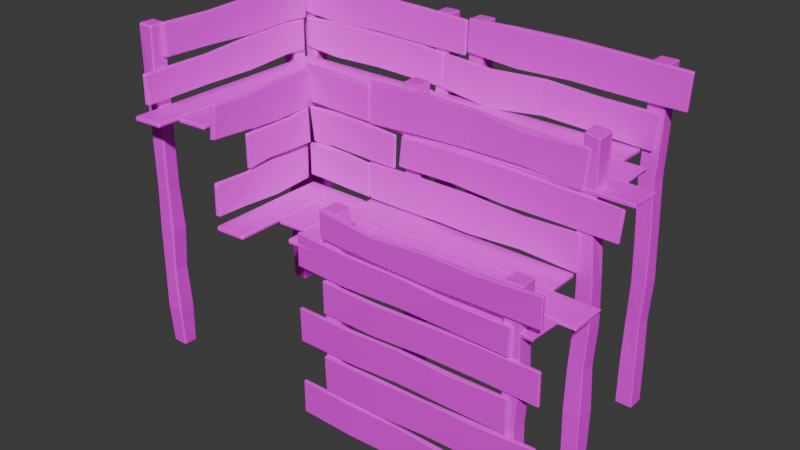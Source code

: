 # Source: test.blend  (saved by Blender 4.0.36; exported with 4.5.12 LTS)
import bpy
from mathutils import Matrix  # noqa: F401  (used for matrix-valued properties, if any)

bpy.ops.wm.read_factory_settings(use_empty=True)
scene = bpy.context.scene
scene.name = 'Scene'

# ---- collections
col_collection = bpy.data.collections.new('Collection'); scene.collection.children.link(col_collection)

# ---- images (referenced by path relative to the original .blend; pixels are not part of the script)
import os
ASSET_DIR = os.environ.get("B2B_ASSET_DIR", "")  # directory of the original .blend (textures are referenced by path, not embedded)
HERE = os.path.dirname(os.path.abspath(__file__))  # packed textures are extracted next to this script under _unpacked/

def load_image(name, relpath, width, height, colorspace="sRGB"):
    """Load a texture the original file referenced (path relative to the .blend, or extracted next to this script)."""
    p = next((c for c in (os.path.join(HERE, relpath), os.path.join(ASSET_DIR, relpath)) if relpath and os.path.exists(c)), "")
    if p:
        img = bpy.data.images.load(p, check_existing=True)
        img.name = name
    else:  # same state as the original file: an image datablock whose file is absent (Cycles renders it pink)
        img = bpy.data.images.new(name, width, height)
        img.source = "FILE"
        img.filepath = "//" + (relpath or name)
    img.colorspace_settings.name = colorspace
    return img
img_wood_planks_04_color_2k_png = load_image('wood_planks_04_color_2k.png', 'wood_planks_04_color_2k.png', 1024, 1024, 'sRGB')

# ---- materials (node trees are filled in below, after node groups)
mat_material = bpy.data.materials.new('Material')
mat_material.alpha_threshold = 0.0
mat_material.use_transparent_shadow = False
mat_material.roughness = 0.5
mat_material.line_color = (0.0, 0.0, 0.0, 1.0)

# ---- material node trees
mat_material.use_nodes = True; mat_material.node_tree.nodes.clear()
_N = mat_material.node_tree.nodes; _L = mat_material.node_tree.links
n0 = _N.new('ShaderNodeOutputMaterial'); n0.name = 'Material Output'; n0.location = (300, 300)
n1 = _N.new('ShaderNodeBsdfPrincipled'); n1.name = 'Principled BSDF'; n1.location = (10, 300)
n1.inputs[3].default_value = 1.45
n2 = _N.new('ShaderNodeTexImage'); n2.name = 'Image Texture'; n2.location = (-280, 275)
n2.image = img_wood_planks_04_color_2k_png
_L.new(n1.outputs[0], n0.inputs[0])
_L.new(n2.outputs[0], n1.inputs[0])
n0.is_active_output = True

# ---- world
world_world = bpy.data.worlds.new('World'); scene.world = world_world
world_world.use_nodes = True; world_world.node_tree.nodes.clear()
_N = world_world.node_tree.nodes; _L = world_world.node_tree.links
n0 = _N.new('ShaderNodeOutputWorld'); n0.name = 'World Output'; n0.location = (300, 300)
n1 = _N.new('ShaderNodeBackground'); n1.name = 'Background'; n1.location = (10, 300)
n1.inputs[0].default_value = (0.05088, 0.05088, 0.05088, 1.0)
_L.new(n1.outputs[0], n0.inputs[0])
n0.is_active_output = True
world_world.color = (0.05088, 0.05088, 0.05088)
world_world.use_sun_shadow = False
world_world.sun_shadow_jitter_overblur = 0.0

# ---- meshes
me_cube_001 = bpy.data.meshes.new('Cube.001')
me_cube_001.from_pydata([(0.2203, 0.1272, 1.0), (0.2203, 0.1272, -1.0), (0.2203, -0.02721, 1.0), (0.2203, -0.02721, -1.0), (0.06587, 0.1272, 1.0), (0.06587, 0.1272, -1.0), (0.06587, -0.02721, 1.0), (0.06587, -0.02721, -1.0), (0.221, 0.1132, 0.5993), (0.2299, 0.1272, 0.19), (0.2111, 0.1186, -0.2005), (0.2235, 0.1303, -0.6), (0.06219, -0.03031, -0.5978), (0.05904, -0.02709, -0.1998), (0.06759, -0.02602, 0.1943), (0.07968, -0.02715, 0.6001), (0.2202, -0.02707, 0.6), (0.2234, -0.02571, 0.1947), (0.2065, -0.02745, -0.1998), (0.2233, -0.03038, -0.5994), (0.07383, 0.1196, 0.5997), (0.07279, 0.1268, 0.1915), (0.06109, 0.1157, -0.2002), (0.06252, 0.1301, -0.5993), (1.873, 0.1272, 1.0), (1.873, 0.1272, -1.0), (1.873, -0.02721, 1.0), (1.873, -0.02721, -1.0), (1.718, 0.1272, 1.0), (1.718, 0.1272, -1.0), (1.718, -0.02721, 1.0), (1.718, -0.02721, -1.0), (1.874, 0.1132, 0.5993), (1.882, 0.1272, 0.19), (1.863, 0.1195, -0.1952), (1.871, 0.1269, -0.5994), (1.718, -0.02695, -0.5976), (1.725, -0.01197, -0.1519), (1.741, -0.02028, 0.194), (1.732, -0.02715, 0.6001), (1.873, -0.02707, 0.6), (1.878, -0.02504, 0.1947), (1.856, -0.02006, -0.1638), (1.864, -0.02871, -0.5951), (1.726, 0.1196, 0.5997), (1.728, 0.1276, 0.1915), (1.716, 0.1184, -0.1922), (1.718, 0.1269, -0.5993), (-0.1835, -0.0585, -0.6501), (-0.1841, -0.05813, -0.9638), (-0.1835, -0.02721, -0.6501), (-0.1841, -0.02686, -0.9638), (1.816, -0.05819, -0.6503), (1.815, -0.05808, -0.9633), (1.816, -0.02692, -0.6503), (1.815, -0.02681, -0.9634), (1.307, -0.02065, -0.6565), (0.8424, -0.0336, -0.6386), (0.3454, -0.04386, -0.6332), (0.3268, -0.03265, -0.9665), (0.8302, -0.03056, -0.9481), (1.292, -0.02647, -0.9565), (0.3373, -0.06845, -0.654), (0.8426, -0.06356, -0.6385), (1.293, -0.06337, -0.6666), (1.292, -0.05775, -0.9564), (0.8303, -0.06107, -0.9479), (0.3269, -0.06398, -0.9665), (0.06165, -0.0585, -0.3082), (0.07227, -0.05813, -0.6465), (0.06163, -0.02721, -0.3082), (0.07227, -0.02686, -0.6465), (2.06, -0.05819, -0.2307), (2.07, -0.05808, -0.5683), (2.06, -0.02692, -0.2307), (2.07, -0.02681, -0.5683), (1.551, -0.02065, -0.2573), (1.086, -0.03411, -0.269), (0.5896, -0.04386, -0.2695), (0.5829, -0.03265, -0.6295), (1.085, -0.03056, -0.5902), (1.547, -0.02647, -0.5813), (0.5822, -0.06845, -0.2922), (1.086, -0.0641, -0.2695), (1.537, -0.06337, -0.2686), (1.547, -0.05775, -0.5812), (1.085, -0.06107, -0.59), (0.583, -0.06398, -0.6296), (-0.1924, -0.0585, 0.04698), (-0.1869, -0.05813, -0.2667), (-0.1924, -0.02721, 0.04699), (-0.1869, -0.02686, -0.2667), (1.807, -0.05819, 0.08614), (1.812, -0.05808, -0.2269), (1.807, -0.02692, 0.08615), (1.812, -0.02681, -0.2269), (1.298, -0.02065, 0.06987), (0.833, -0.0336, 0.07868), (0.3426, -0.04533, 0.06335), (0.324, -0.03265, -0.2593), (0.8265, -0.03108, -0.2441), (1.289, -0.02647, -0.2303), (0.3362, -0.07163, 0.05223), (0.8332, -0.06356, 0.07877), (1.284, -0.06337, 0.05954), (1.289, -0.05775, -0.2302), (0.826, -0.06252, -0.2254), (0.3241, -0.06398, -0.2593), (0.05977, -0.04983, 0.3802), (0.06482, -0.05182, 0.08852), (0.06054, -0.02721, 0.3899), (0.06312, -0.01721, 0.08478), (2.057, -0.04854, 0.4087), (2.062, -0.04843, 0.1213), (2.057, -0.01726, 0.4087), (2.062, -0.01716, 0.1213), (1.549, -0.006528, 0.4037), (1.083, -0.02394, 0.4018), (0.5895, -0.03693, 0.3916), (0.582, -0.02626, 0.0904), (1.077, -0.02091, 0.1175), (1.539, -0.01682, 0.1182), (0.5815, -0.06129, 0.3729), (1.083, -0.05728, 0.3975), (1.536, -0.04465, 0.4045), (1.54, -0.04582, 0.1233), (1.077, -0.05142, 0.1176), (0.582, -0.05754, 0.0904), (-0.1796, -0.0585, 0.7273), (-0.1883, -0.05676, 0.4277), (-0.1796, -0.02721, 0.7273), (-0.187, -0.03204, 0.4186), (1.813, -0.05819, 0.6736), (1.805, -0.05808, 0.4218), (1.813, -0.02692, 0.6736), (1.805, -0.02681, 0.4218), (1.304, -0.02065, 0.6786), (0.8403, -0.0336, 0.7029), (0.3236, -0.0389, 0.7079), (0.3208, -0.03575, 0.4319), (0.8206, -0.03056, 0.4452), (1.283, -0.02252, 0.4362), (0.3311, -0.06352, 0.7013), (0.8405, -0.06356, 0.703), (1.29, -0.06337, 0.6705), (1.283, -0.05403, 0.4317), (0.8207, -0.06107, 0.4411), (0.3202, -0.06812, 0.4196), (0.2234, 1.917, 2.049), (0.2203, 1.923, -1.0), (0.2234, 1.763, 2.049), (0.2203, 1.768, -1.0), (0.06903, 1.917, 2.049), (0.06587, 1.923, -1.0), (0.06903, 1.763, 2.049), (0.06587, 1.768, -1.0), (0.221, 1.909, 0.5993), (0.2332, 1.926, 0.1899), (0.2111, 1.914, -0.2005), (0.226, 1.928, -0.6), (0.05976, 1.763, -0.5977), (0.05904, 1.768, -0.1998), (0.06432, 1.766, 0.1944), (0.07968, 1.768, 0.6001), (0.2202, 1.769, 0.6), (0.2265, 1.767, 0.1948), (0.2065, 1.768, -0.1998), (0.2258, 1.763, -0.5995), (0.07383, 1.915, 0.5997), (0.06973, 1.925, 0.1915), (0.06109, 1.911, -0.2002), (0.0601, 1.928, -0.5993), (1.873, 1.917, 2.049), (1.873, 1.923, -1.0), (1.873, 1.763, 2.049), (1.873, 1.768, -1.0), (1.718, 1.917, 2.049), (1.718, 1.923, -1.0), (1.718, 1.763, 2.049), (1.718, 1.768, -1.0), (1.874, 1.909, 0.5993), (1.882, 1.923, 0.19), (1.863, 1.915, -0.1952), (1.871, 1.922, -0.5994), (1.718, 1.769, -0.5976), (1.725, 1.784, -0.1519), (1.741, 1.775, 0.194), (1.732, 1.768, 0.6001), (1.873, 1.769, 0.6), (1.878, 1.771, 0.1947), (1.856, 1.776, -0.1638), (1.864, 1.767, -0.5951), (1.726, 1.915, 0.5997), (1.728, 1.923, 0.1915), (1.716, 1.914, -0.1922), (1.718, 1.923, -0.5993), (-0.01194, -0.02707, 0.5993), (-0.01194, -0.02707, 0.637), (1.968, -0.0235, 0.5991), (1.981, -0.02453, 0.6367), (0.0756, 1.768, 1.082), (0.0703, 1.762, 1.566), (0.2157, 1.914, 1.566), (0.2219, 1.906, 1.096), (0.223, 1.75, 1.566), (0.2198, 1.77, 1.082), (0.05361, 1.92, 1.548), (0.07237, 1.914, 1.088), (1.711, 1.761, 1.098), (1.718, 1.774, 1.549), (1.866, 1.912, 1.567), (1.856, 1.906, 1.098), (1.868, 1.774, 1.55), (1.852, 1.76, 1.101), (1.715, 1.921, 1.556), (1.706, 1.904, 1.113), (0.1382, 0.5842, 0.5993), (0.1406, 0.5831, 0.6453), (2.123, 0.5842, 0.5993), (2.141, 0.5827, 0.6446), (-0.002044, 0.2895, 0.5972), (0.1193, 0.2896, 0.5972), (0.1224, 0.2832, 0.648), (0.002184, 0.2826, 0.6524), (2.123, 0.2758, 0.5993), (1.977, 0.2765, 0.5991), (1.984, 0.2866, 0.6238), (2.114, 0.2875, 0.6242), (0.1805, 0.879, 1.311), (0.1805, 0.879, 1.349), (-0.2768, 1.757, 1.305), (-0.269, 1.763, 1.351), (2.165, 0.879, 1.311), (2.165, 0.879, 1.349), (1.709, 1.765, 1.313), (1.711, 1.764, 1.351), (-0.06933, 1.464, 1.311), (-0.2697, 1.464, 1.311), (-0.2662, 1.465, 1.357), (-0.06698, 1.463, 1.357), (1.715, 1.464, 1.311), (1.915, 1.464, 1.311), (1.934, 1.462, 1.357), (1.734, 1.462, 1.357), (0.1568, 1.182, 1.309), (-0.05963, 1.182, 1.309), (-0.0565, 1.176, 1.36), (0.161, 1.175, 1.364), (1.915, 1.169, 1.311), (2.165, 1.169, 1.311), (2.156, 1.18, 1.336), (1.93, 1.193, 1.334), (-0.1486, 1.722, 1.714), (-0.1574, 1.724, 1.404), (-0.1487, 1.754, 1.714), (-0.1561, 1.749, 1.395), (1.827, 1.731, 1.672), (1.818, 1.732, 1.357), (1.827, 1.763, 1.672), (1.818, 1.763, 1.357), (1.317, 1.769, 1.678), (0.8537, 1.756, 1.707), (0.3328, 1.741, 1.689), (0.33, 1.745, 1.356), (0.8339, 1.759, 1.396), (1.297, 1.767, 1.385), (0.3425, 1.716, 1.672), (0.8364, 1.743, 1.713), (1.303, 1.726, 1.668), (1.297, 1.736, 1.38), (0.8334, 1.728, 1.402), (0.3294, 1.712, 1.341), (0.0906, 1.724, 2.054), (0.07781, 1.726, 1.775), (0.07706, 1.76, 2.062), (0.06291, 1.758, 1.762), (2.068, 1.733, 2.038), (2.059, 1.732, 1.73), (2.075, 1.763, 2.045), (2.059, 1.763, 1.73), (1.567, 1.769, 2.064), (1.085, 1.76, 2.082), (0.5754, 1.737, 2.087), (0.5762, 1.754, 1.757), (1.076, 1.759, 1.761), (1.539, 1.767, 1.739), (0.604, 1.704, 2.076), (1.098, 1.714, 2.071), (1.552, 1.727, 2.061), (1.538, 1.736, 1.733), (1.074, 1.724, 1.751), (0.5734, 1.717, 1.737), (1.873, 1.056, -1.0), (1.873, 0.9016, -1.0), (1.718, 1.056, -1.0), (1.718, 0.9016, -1.0), (1.874, 1.042, 0.5993), (1.882, 1.056, 0.19), (1.863, 1.048, -0.1952), (1.878, 1.062, -0.5995), (1.712, 0.8954, -0.5976), (1.713, 0.9068, -0.2061), (1.735, 0.9064, 0.1687), (1.732, 0.9016, 0.6001), (1.873, 0.9017, 0.6), (1.878, 0.9037, 0.1947), (1.856, 0.9087, -0.1638), (1.87, 0.8935, -0.5948), (1.726, 1.048, 0.5997), (1.728, 1.056, 0.1915), (1.716, 1.047, -0.1922), (1.712, 1.062, -0.5994), (1.708, 0.8886, 1.075), (1.706, 1.037, 1.776), (1.849, 0.879, 1.743), (1.865, 1.006, 1.054), (1.856, 1.039, 1.761), (1.844, 0.8948, 1.015), (1.711, 0.8939, 1.761), (1.715, 1.004, 1.069), (0.08097, 1.051, -1.0), (0.2354, 1.051, -1.0), (0.08097, 0.8967, -1.0), (0.2354, 0.8967, -1.0), (0.09498, 1.052, 0.5993), (0.07699, 1.065, 0.1899), (0.08863, 1.041, -0.1952), (0.08129, 1.05, -0.5994), (0.2351, 0.8968, -0.5976), (0.2201, 0.9034, -0.1519), (0.2323, 0.9154, 0.1941), (0.2353, 0.9105, 0.6001), (0.2352, 1.051, 0.6), (0.2373, 1.06, 0.1948), (0.2282, 1.034, -0.1638), (0.2369, 1.042, -0.5951), (0.09368, 0.9052, 0.6057), (0.07659, 0.9021, 0.1914), (0.08978, 0.8947, -0.1922), (0.08124, 0.8965, -0.5993), (0.2669, 0.9004, 1.069), (0.1002, 0.8846, 1.757), (0.2527, 1.029, 1.75), (0.113, 1.046, 1.046), (0.09823, 1.034, 1.761), (0.2438, 1.037, 1.04), (0.243, 0.8889, 1.761), (0.1058, 0.8995, 1.069), (-0.2425, 0.8546, 0.9905), (-0.2403, 0.8599, 0.6673), (-0.2391, 0.8825, 0.9963), (-0.2389, 0.8846, 0.6564), (1.748, 0.8679, 0.9869), (1.744, 0.8662, 0.665), (1.748, 0.8991, 0.9869), (1.759, 0.8899, 0.6492), (1.258, 0.896, 0.9701), (0.7943, 0.8831, 0.9995), (0.2775, 0.8778, 1.005), (0.2753, 0.8958, 0.6389), (0.7745, 0.8861, 0.6884), (1.237, 0.8942, 0.6776), (0.2881, 0.8525, 1.001), (0.7771, 0.87, 1.005), (1.237, 0.8589, 0.9777), (1.26, 0.8626, 0.6936), (0.7846, 0.8464, 0.6704), (0.2757, 0.8547, 0.6833), (0.1035, 0.854, 1.301), (0.07474, 0.8546, 1.041), (0.08417, 0.8997, 1.313), (0.06241, 0.8862, 1.042), (2.073, 0.8747, 1.286), (2.064, 0.8712, 1.004), (2.088, 0.9024, 1.273), (2.064, 0.9025, 1.004), (1.588, 0.9086, 1.304), (1.085, 0.9068, 1.334), (0.587, 0.8686, 1.34), (0.5815, 0.8935, 1.054), (1.068, 0.9061, 1.013), (1.553, 0.9068, 1.012), (0.6091, 0.8361, 1.324), (1.1, 0.8558, 1.322), (1.574, 0.8671, 1.301), (1.552, 0.8752, 1.007), (1.068, 0.8721, 1.007), (0.6071, 0.849, 1.052), (0.05719, -0.0585, 1.0), (0.068, -0.06141, 0.7587), (0.05717, -0.02721, 1.0), (0.06659, -0.03419, 0.7505), (2.05, -0.05819, 1.0), (2.055, -0.05808, 0.739), (2.05, -0.02692, 1.0), (2.055, -0.02681, 0.739), (1.547, -0.02065, 0.9781), (1.083, -0.0336, 0.9778), (0.5665, -0.0389, 0.9554), (0.6024, -0.03575, 0.7375), (1.073, -0.03015, 0.7213), (1.539, -0.02252, 0.7349), (0.5771, -0.06306, 0.9403), (1.083, -0.06356, 0.9779), (1.533, -0.06337, 0.9692), (1.539, -0.05403, 0.7304), (1.077, -0.06107, 0.7203), (0.6034, -0.06855, 0.7395), (-0.2693, 0.8903, 0.5935), (-0.2614, 0.8972, 0.6389), (1.716, 0.8992, 0.6013), (1.718, 0.8984, 0.6389), (-0.2621, 0.5842, 0.5991), (-0.2587, 0.5853, 0.6449), (1.722, 0.5842, 0.5991), (1.741, 0.5827, 0.6446), (-0.2023, 0.8578, 1.676), (-0.2316, 0.8457, 1.334), (-0.2221, 0.8957, 1.691), (-0.2298, 0.8829, 1.339), (1.779, 0.8709, 1.659), (1.747, 0.8712, 1.318), (1.77, 0.9024, 1.633), (1.747, 0.9025, 1.318), (1.262, 0.9086, 1.663), (0.7644, 0.9068, 1.693), (0.2632, 0.8773, 1.714), (0.2632, 0.8985, 1.366), (0.7474, 0.9061, 1.373), (1.227, 0.9068, 1.372), (0.3003, 0.8358, 1.72), (0.7852, 0.8664, 1.698), (1.25, 0.8558, 1.642), (1.227, 0.8752, 1.367), (0.7473, 0.8721, 1.367), (0.2925, 0.847, 1.364)], [], [(0, 4, 6, 2), (16, 2, 6, 15), (15, 6, 4, 20), (5, 1, 3, 7), (8, 0, 2, 16), (20, 4, 0, 8), (5, 23, 11, 1), (23, 22, 10, 11), (22, 21, 9, 10), (21, 20, 8, 9), (1, 11, 19, 3), (11, 10, 18, 19), (10, 9, 17, 18), (9, 8, 16, 17), (7, 12, 23, 5), (12, 13, 22, 23), (13, 14, 21, 22), (14, 15, 20, 21), (3, 19, 12, 7), (19, 18, 13, 12), (18, 17, 14, 13), (17, 16, 15, 14), (24, 28, 30, 26), (40, 26, 30, 39), (39, 30, 28, 44), (29, 25, 27, 31), (32, 24, 26, 40), (44, 28, 24, 32), (29, 47, 35, 25), (47, 46, 34, 35), (46, 45, 33, 34), (45, 44, 32, 33), (25, 35, 43, 27), (35, 34, 42, 43), (34, 33, 41, 42), (33, 32, 40, 41), (31, 36, 47, 29), (36, 37, 46, 47), (37, 38, 45, 46), (38, 39, 44, 45), (27, 43, 36, 31), (43, 42, 37, 36), (42, 41, 38, 37), (41, 40, 39, 38), (48, 49, 51, 50), (56, 61, 55, 54), (54, 55, 53, 52), (62, 67, 49, 48), (56, 54, 52, 64), (59, 51, 49, 67), (55, 61, 65, 53), (61, 60, 66, 65), (60, 59, 67, 66), (50, 58, 62, 48), (58, 57, 63, 62), (57, 56, 64, 63), (52, 53, 65, 64), (64, 65, 66, 63), (63, 66, 67, 62), (50, 51, 59, 58), (58, 59, 60, 57), (57, 60, 61, 56), (68, 69, 71, 70), (76, 81, 75, 74), (74, 75, 73, 72), (82, 87, 69, 68), (76, 74, 72, 84), (79, 71, 69, 87), (75, 81, 85, 73), (81, 80, 86, 85), (80, 79, 87, 86), (70, 78, 82, 68), (78, 77, 83, 82), (77, 76, 84, 83), (72, 73, 85, 84), (84, 85, 86, 83), (83, 86, 87, 82), (70, 71, 79, 78), (78, 79, 80, 77), (77, 80, 81, 76), (88, 89, 91, 90), (96, 101, 95, 94), (94, 95, 93, 92), (102, 107, 89, 88), (96, 94, 92, 104), (99, 91, 89, 107), (95, 101, 105, 93), (101, 100, 106, 105), (100, 99, 107, 106), (90, 98, 102, 88), (98, 97, 103, 102), (97, 96, 104, 103), (92, 93, 105, 104), (104, 105, 106, 103), (103, 106, 107, 102), (90, 91, 99, 98), (98, 99, 100, 97), (97, 100, 101, 96), (108, 109, 111, 110), (116, 121, 115, 114), (114, 115, 113, 112), (122, 127, 109, 108), (116, 114, 112, 124), (119, 111, 109, 127), (115, 121, 125, 113), (121, 120, 126, 125), (120, 119, 127, 126), (110, 118, 122, 108), (118, 117, 123, 122), (117, 116, 124, 123), (112, 113, 125, 124), (124, 125, 126, 123), (123, 126, 127, 122), (110, 111, 119, 118), (118, 119, 120, 117), (117, 120, 121, 116), (128, 129, 131, 130), (136, 141, 135, 134), (134, 135, 133, 132), (142, 147, 129, 128), (136, 134, 132, 144), (139, 131, 129, 147), (135, 141, 145, 133), (141, 140, 146, 145), (140, 139, 147, 146), (130, 138, 142, 128), (138, 137, 143, 142), (137, 136, 144, 143), (132, 133, 145, 144), (144, 145, 146, 143), (143, 146, 147, 142), (130, 131, 139, 138), (138, 139, 140, 137), (137, 140, 141, 136), (148, 152, 154, 150), (204, 150, 154, 201), (201, 154, 152, 206), (153, 149, 151, 155), (202, 148, 150, 204), (206, 152, 148, 202), (153, 171, 159, 149), (171, 170, 158, 159), (170, 169, 157, 158), (169, 168, 156, 157), (149, 159, 167, 151), (159, 158, 166, 167), (158, 157, 165, 166), (157, 156, 164, 165), (155, 160, 171, 153), (160, 161, 170, 171), (161, 162, 169, 170), (162, 163, 168, 169), (151, 167, 160, 155), (167, 166, 161, 160), (166, 165, 162, 161), (165, 164, 163, 162), (172, 176, 178, 174), (212, 174, 178, 209), (209, 178, 176, 214), (177, 173, 175, 179), (210, 172, 174, 212), (214, 176, 172, 210), (177, 195, 183, 173), (195, 194, 182, 183), (194, 193, 181, 182), (193, 192, 180, 181), (173, 183, 191, 175), (183, 182, 190, 191), (182, 181, 189, 190), (181, 180, 188, 189), (179, 184, 195, 177), (184, 185, 194, 195), (185, 186, 193, 194), (186, 187, 192, 193), (175, 191, 184, 179), (191, 190, 185, 184), (190, 189, 186, 185), (189, 188, 187, 186), (218, 219, 227, 224), (198, 199, 197, 196), (221, 222, 217, 216), (219, 217, 222, 227), (168, 207, 203, 156), (207, 206, 202, 203), (156, 203, 205, 164), (203, 202, 204, 205), (163, 200, 207, 168), (200, 201, 206, 207), (164, 205, 200, 163), (205, 204, 201, 200), (192, 215, 211, 180), (215, 214, 210, 211), (180, 211, 213, 188), (211, 210, 212, 213), (187, 208, 215, 192), (208, 209, 214, 215), (188, 213, 208, 187), (213, 212, 209, 208), (225, 226, 199, 198), (216, 218, 224, 221), (220, 225, 198, 196), (226, 223, 197, 199), (227, 222, 221, 224), (223, 226, 225, 220), (217, 219, 218, 216), (196, 197, 223, 220), (235, 231, 238, 243), (230, 231, 235, 234), (241, 242, 251, 248), (232, 233, 229, 228), (245, 246, 239, 236), (242, 239, 246, 251), (249, 250, 233, 232), (234, 235, 243, 240), (236, 241, 248, 245), (237, 238, 231, 230), (244, 249, 232, 228), (250, 247, 229, 233), (251, 246, 245, 248), (247, 250, 249, 244), (243, 238, 237, 240), (239, 242, 241, 236), (230, 234, 240, 237), (228, 229, 247, 244), (252, 253, 255, 254), (260, 265, 259, 258), (258, 259, 257, 256), (266, 271, 253, 252), (260, 258, 256, 268), (263, 255, 253, 271), (259, 265, 269, 257), (265, 264, 270, 269), (264, 263, 271, 270), (254, 262, 266, 252), (262, 261, 267, 266), (261, 260, 268, 267), (256, 257, 269, 268), (268, 269, 270, 267), (267, 270, 271, 266), (254, 255, 263, 262), (262, 263, 264, 261), (261, 264, 265, 260), (272, 273, 275, 274), (280, 285, 279, 278), (278, 279, 277, 276), (286, 291, 273, 272), (280, 278, 276, 288), (283, 275, 273, 291), (279, 285, 289, 277), (285, 284, 290, 289), (284, 283, 291, 290), (274, 282, 286, 272), (282, 281, 287, 286), (281, 280, 288, 287), (276, 277, 289, 288), (288, 289, 290, 287), (287, 290, 291, 286), (274, 275, 283, 282), (282, 283, 284, 281), (281, 284, 285, 280), (316, 313, 318, 314), (294, 292, 293, 295), (294, 311, 299, 292), (311, 310, 298, 299), (310, 309, 297, 298), (309, 308, 296, 297), (292, 299, 307, 293), (299, 298, 306, 307), (298, 297, 305, 306), (297, 296, 304, 305), (295, 300, 311, 294), (300, 301, 310, 311), (301, 302, 309, 310), (302, 303, 308, 309), (293, 307, 300, 295), (307, 306, 301, 300), (306, 305, 302, 301), (305, 304, 303, 302), (308, 319, 315, 296), (312, 317, 314, 318), (296, 315, 317, 304), (319, 312, 318, 313), (303, 312, 319, 308), (317, 315, 316, 314), (304, 317, 312, 303), (315, 319, 313, 316), (344, 341, 346, 342), (322, 320, 321, 323), (322, 339, 327, 320), (339, 338, 326, 327), (338, 337, 325, 326), (337, 336, 324, 325), (320, 327, 335, 321), (327, 326, 334, 335), (326, 325, 333, 334), (325, 324, 332, 333), (323, 328, 339, 322), (328, 329, 338, 339), (329, 330, 337, 338), (330, 331, 336, 337), (321, 335, 328, 323), (335, 334, 329, 328), (334, 333, 330, 329), (333, 332, 331, 330), (336, 347, 343, 324), (340, 345, 342, 346), (324, 343, 345, 332), (347, 340, 346, 341), (331, 340, 347, 336), (345, 343, 344, 342), (332, 345, 340, 331), (343, 347, 341, 344), (348, 349, 351, 350), (356, 361, 355, 354), (354, 355, 353, 352), (362, 367, 349, 348), (356, 354, 352, 364), (359, 351, 349, 367), (355, 361, 365, 353), (361, 360, 366, 365), (360, 359, 367, 366), (350, 358, 362, 348), (358, 357, 363, 362), (357, 356, 364, 363), (352, 353, 365, 364), (364, 365, 366, 363), (363, 366, 367, 362), (350, 351, 359, 358), (358, 359, 360, 357), (357, 360, 361, 356), (368, 369, 371, 370), (376, 381, 375, 374), (374, 375, 373, 372), (382, 387, 369, 368), (376, 374, 372, 384), (379, 371, 369, 387), (375, 381, 385, 373), (381, 380, 386, 385), (380, 379, 387, 386), (370, 378, 382, 368), (378, 377, 383, 382), (377, 376, 384, 383), (372, 373, 385, 384), (384, 385, 386, 383), (383, 386, 387, 382), (370, 371, 379, 378), (378, 379, 380, 377), (377, 380, 381, 376), (388, 389, 391, 390), (396, 401, 395, 394), (394, 395, 393, 392), (402, 407, 389, 388), (396, 394, 392, 404), (399, 391, 389, 407), (395, 401, 405, 393), (401, 400, 406, 405), (400, 399, 407, 406), (390, 398, 402, 388), (398, 397, 403, 402), (397, 396, 404, 403), (392, 393, 405, 404), (404, 405, 406, 403), (403, 406, 407, 402), (390, 391, 399, 398), (398, 399, 400, 397), (397, 400, 401, 396), (411, 409, 413, 415), (408, 409, 411, 410), (410, 411, 415, 414), (412, 413, 409, 408), (415, 413, 412, 414), (408, 410, 414, 412), (416, 417, 419, 418), (424, 429, 423, 422), (422, 423, 421, 420), (430, 435, 417, 416), (424, 422, 420, 432), (427, 419, 417, 435), (423, 429, 433, 421), (429, 428, 434, 433), (428, 427, 435, 434), (418, 426, 430, 416), (426, 425, 431, 430), (425, 424, 432, 431), (420, 421, 433, 432), (432, 433, 434, 431), (431, 434, 435, 430), (418, 419, 427, 426), (426, 427, 428, 425), (425, 428, 429, 424)])
_uv = me_cube_001.uv_layers.new(name='UVMap')
_uv.uv.foreach_set('vector', [0.2584, 0.2859, 0.207, 0.2859, 0.207, 0.2344, 0.2584, 0.2344, 0.2584, 0.5229, 0.2584, 0.6563, 0.207, 0.6563, 0.2116, 0.5229, 0.2344, 0.5229, 0.2344, 0.6563, 0.2859, 0.6563, 0.2833, 0.5228, 0.207, 0.2859, 0.2584, 0.2859, 0.2584, 0.2344, 0.207, 0.2344, 0.2812, 0.5227, 0.2859, 0.6563, 0.2344, 0.6563, 0.2344, 0.5229, 0.2096, 0.5228, 0.207, 0.6563, 0.2584, 0.6563, 0.2587, 0.5227, 0.207, -0.0104, 0.2058, 0.1232, 0.2595, 0.1229, 0.2584, -0.0104, 0.2058, 0.1232, 0.2054, 0.2562, 0.2554, 0.2561, 0.2595, 0.1229, 0.2054, 0.2562, 0.2093, 0.3868, 0.2616, 0.3863, 0.2554, 0.2561, 0.2093, 0.3868, 0.2096, 0.5228, 0.2587, 0.5227, 0.2616, 0.3863, 0.2859, -0.0104, 0.2869, 0.1229, 0.2333, 0.1231, 0.2344, -0.0104, 0.2869, 0.1229, 0.283, 0.2561, 0.2343, 0.2563, 0.2333, 0.1231, 0.283, 0.2561, 0.2859, 0.3863, 0.2349, 0.3878, 0.2343, 0.2563, 0.2859, 0.3863, 0.2812, 0.5227, 0.2344, 0.5229, 0.2349, 0.3878, 0.2344, -0.0104, 0.2333, 0.1237, 0.2868, 0.1232, 0.2859, -0.0104, 0.2333, 0.1237, 0.2344, 0.2563, 0.282, 0.2562, 0.2868, 0.1232, 0.2344, 0.2563, 0.2348, 0.3877, 0.2857, 0.3868, 0.282, 0.2562, 0.2348, 0.3877, 0.2344, 0.5229, 0.2833, 0.5228, 0.2857, 0.3868, 0.2584, -0.0104, 0.2595, 0.1231, 0.2057, 0.1237, 0.207, -0.0104, 0.2595, 0.1231, 0.2538, 0.2563, 0.2047, 0.2563, 0.2057, 0.1237, 0.2538, 0.2563, 0.2595, 0.3878, 0.2075, 0.3877, 0.2047, 0.2563, 0.2595, 0.3878, 0.2584, 0.5229, 0.2116, 0.5229, 0.2075, 0.3877, 0.8093, 0.2859, 0.7578, 0.2859, 0.7578, 0.2344, 0.8093, 0.2344, 0.8092, 0.5229, 0.8093, 0.6563, 0.7578, 0.6563, 0.7624, 0.5229, 0.2344, 0.5229, 0.2344, 0.6563, 0.2859, 0.6563, 0.2833, 0.5228, 0.7578, 0.2859, 0.8093, 0.2859, 0.8093, 0.2344, 0.7578, 0.2344, 0.2812, 0.5227, 0.2859, 0.6563, 0.2344, 0.6563, 0.2344, 0.5229, 0.7604, 0.5228, 0.7578, 0.6563, 0.8093, 0.6563, 0.8095, 0.5227, 0.7578, -0.0104, 0.7577, 0.1232, 0.8088, 0.1231, 0.8093, -0.0104, 0.7577, 0.1232, 0.7571, 0.2589, 0.8059, 0.2579, 0.8088, 0.1231, 0.7571, 0.2589, 0.761, 0.3868, 0.8125, 0.3863, 0.8059, 0.2579, 0.761, 0.3868, 0.7604, 0.5228, 0.8095, 0.5227, 0.8125, 0.3863, 0.2859, -0.0104, 0.2857, 0.1231, 0.2339, 0.1246, 0.2344, -0.0104, 0.2857, 0.1231, 0.2833, 0.2579, 0.2368, 0.2683, 0.2339, 0.1246, 0.2833, 0.2579, 0.2859, 0.3863, 0.2351, 0.3878, 0.2368, 0.2683, 0.2859, 0.3863, 0.2812, 0.5227, 0.2344, 0.5229, 0.2351, 0.3878, 0.2344, -0.0104, 0.2345, 0.1237, 0.2858, 0.1232, 0.2859, -0.0104, 0.2345, 0.1237, 0.2395, 0.2723, 0.2829, 0.2589, 0.2858, 0.1232, 0.2395, 0.2723, 0.2367, 0.3876, 0.286, 0.3868, 0.2829, 0.2589, 0.2367, 0.3876, 0.2344, 0.5229, 0.2833, 0.5228, 0.286, 0.3868, 0.8093, -0.0104, 0.8064, 0.1246, 0.7578, 0.1237, 0.7578, -0.0104, 0.8064, 0.1246, 0.8037, 0.2683, 0.76, 0.2723, 0.7578, 0.1237, 0.8037, 0.2683, 0.8111, 0.3878, 0.7652, 0.3876, 0.76, 0.2723, 0.8111, 0.3878, 0.8092, 0.5229, 0.7624, 0.5229, 0.7652, 0.3876, 0.224, 0.1062, 0.2241, 0.001662, 0.2345, 0.001662, 0.2344, 0.1062, 0.6206, 0.1041, 0.6158, 0.004101, 0.79, 0.00181, 0.7903, 0.1062, 0.2345, 0.1062, 0.2345, 0.00181, 0.2241, 0.001815, 0.2241, 0.1062, 0.2974, 0.1049, 0.294, 0.0007699, 0.1236, 0.001662, 0.1239, 0.1062, 0.6206, 0.2366, 0.7903, 0.2345, 0.7903, 0.2241, 0.6159, 0.2223, 0.2939, 0.2326, 0.1236, 0.2345, 0.1236, 0.2241, 0.294, 0.2221, 0.79, 0.2345, 0.6158, 0.2346, 0.6157, 0.2242, 0.79, 0.2241, 0.6158, 0.2346, 0.4617, 0.2333, 0.4618, 0.2231, 0.6157, 0.2242, 0.4617, 0.2333, 0.2939, 0.2326, 0.294, 0.2221, 0.4618, 0.2231, 0.1238, 0.2344, 0.3001, 0.2288, 0.2974, 0.2206, 0.1239, 0.224, 0.3001, 0.2288, 0.4658, 0.2323, 0.4659, 0.2223, 0.2974, 0.2206, 0.4658, 0.2323, 0.6206, 0.2366, 0.6159, 0.2223, 0.4659, 0.2223, 0.7903, 0.1062, 0.79, 0.001815, 0.6157, 0.004124, 0.6159, 0.1007, 0.6159, 0.1007, 0.6157, 0.004124, 0.4618, 0.006947, 0.4659, 0.1101, 0.4659, 0.1101, 0.4618, 0.006947, 0.294, 0.0007699, 0.2974, 0.1049, 0.1238, 0.1062, 0.1236, 0.001662, 0.2939, 0.0007766, 0.3001, 0.1119, 0.3001, 0.1119, 0.2939, 0.0007766, 0.4617, 0.006894, 0.4658, 0.1101, 0.4658, 0.1101, 0.4617, 0.006894, 0.6158, 0.004101, 0.6206, 0.1041, 0.224, 0.2202, 0.2241, 0.1074, 0.2345, 0.1074, 0.2344, 0.2202, 0.702, 0.2372, 0.7008, 0.1292, 0.8751, 0.1335, 0.8716, 0.246, 0.2345, 0.246, 0.2345, 0.1335, 0.2241, 0.1335, 0.2241, 0.246, 0.3791, 0.2255, 0.3793, 0.1131, 0.2091, 0.1074, 0.2056, 0.2202, 0.702, 0.2366, 0.8716, 0.2345, 0.8715, 0.2241, 0.6975, 0.2223, 0.3793, 0.2326, 0.2091, 0.2345, 0.2091, 0.2241, 0.3793, 0.2221, 0.8751, 0.2345, 0.7008, 0.2346, 0.7008, 0.2242, 0.875, 0.2241, 0.7008, 0.2346, 0.5468, 0.2333, 0.5468, 0.2231, 0.7008, 0.2242, 0.5468, 0.2333, 0.3793, 0.2326, 0.3793, 0.2221, 0.5468, 0.2231, 0.2055, 0.2344, 0.3815, 0.2288, 0.3791, 0.2206, 0.2056, 0.224, 0.3815, 0.2288, 0.547, 0.2321, 0.5471, 0.2221, 0.3791, 0.2206, 0.547, 0.2321, 0.702, 0.2366, 0.6975, 0.2223, 0.5471, 0.2221, 0.8715, 0.246, 0.875, 0.1335, 0.7008, 0.1292, 0.6975, 0.2334, 0.6975, 0.2334, 0.7008, 0.1292, 0.5468, 0.1263, 0.5471, 0.2331, 0.5471, 0.2331, 0.5468, 0.1263, 0.3793, 0.1131, 0.3791, 0.2255, 0.2055, 0.2202, 0.2091, 0.1074, 0.3793, 0.1131, 0.3815, 0.2331, 0.3815, 0.2331, 0.3793, 0.1131, 0.5468, 0.1262, 0.547, 0.2333, 0.547, 0.2333, 0.5468, 0.1262, 0.7008, 0.1292, 0.702, 0.2372, 0.224, 0.3386, 0.2241, 0.234, 0.2345, 0.234, 0.2344, 0.3386, 0.6176, 0.3462, 0.6147, 0.2462, 0.789, 0.2473, 0.7872, 0.3516, 0.2345, 0.3516, 0.2345, 0.2473, 0.2241, 0.2473, 0.2241, 0.3516, 0.2971, 0.3403, 0.293, 0.2365, 0.1227, 0.234, 0.1209, 0.3386, 0.6176, 0.2366, 0.7872, 0.2345, 0.7872, 0.2241, 0.6129, 0.2223, 0.293, 0.2326, 0.1227, 0.2345, 0.1227, 0.2241, 0.293, 0.2221, 0.789, 0.2345, 0.6147, 0.2346, 0.6146, 0.2242, 0.789, 0.2241, 0.6147, 0.2346, 0.4605, 0.2331, 0.4603, 0.2226, 0.6146, 0.2242, 0.4605, 0.2331, 0.293, 0.2326, 0.293, 0.2221, 0.4603, 0.2226, 0.1209, 0.2344, 0.2992, 0.2283, 0.2971, 0.2196, 0.1209, 0.224, 0.2992, 0.2283, 0.4627, 0.2323, 0.4627, 0.2223, 0.2971, 0.2196, 0.4627, 0.2323, 0.6176, 0.2366, 0.6129, 0.2223, 0.4627, 0.2223, 0.7872, 0.3516, 0.789, 0.2473, 0.6146, 0.2462, 0.6129, 0.3428, 0.6129, 0.3428, 0.6146, 0.2462, 0.4603, 0.2478, 0.4627, 0.3492, 0.4627, 0.3492, 0.4603, 0.2478, 0.293, 0.2365, 0.2971, 0.3403, 0.1209, 0.3386, 0.1227, 0.234, 0.293, 0.2365, 0.2992, 0.344, 0.2992, 0.344, 0.293, 0.2365, 0.4605, 0.2416, 0.4627, 0.3492, 0.4627, 0.3492, 0.4605, 0.2416, 0.6147, 0.2462, 0.6176, 0.3462, 0.2268, 0.4497, 0.2262, 0.3524, 0.2377, 0.3512, 0.2344, 0.4529, 0.7013, 0.4575, 0.698, 0.3623, 0.8723, 0.3634, 0.8705, 0.4592, 0.2377, 0.4592, 0.2377, 0.3634, 0.2273, 0.3634, 0.2273, 0.4592, 0.3788, 0.4472, 0.379, 0.3531, 0.2066, 0.3524, 0.2049, 0.4497, 0.7013, 0.2413, 0.8705, 0.2377, 0.8705, 0.2273, 0.6971, 0.2286, 0.379, 0.2347, 0.206, 0.2377, 0.2066, 0.2262, 0.379, 0.2243, 0.8723, 0.2377, 0.698, 0.2378, 0.6982, 0.2282, 0.8723, 0.2273, 0.698, 0.2378, 0.544, 0.2365, 0.544, 0.2263, 0.6982, 0.2282, 0.544, 0.2365, 0.379, 0.2347, 0.379, 0.2243, 0.544, 0.2263, 0.2052, 0.2344, 0.3815, 0.2311, 0.3788, 0.223, 0.2049, 0.2268, 0.3815, 0.2311, 0.546, 0.2355, 0.5461, 0.2244, 0.3788, 0.223, 0.546, 0.2355, 0.7013, 0.2413, 0.6971, 0.2286, 0.5461, 0.2244, 0.8705, 0.4592, 0.8723, 0.3634, 0.6982, 0.364, 0.6971, 0.4578, 0.6971, 0.4578, 0.6982, 0.364, 0.544, 0.3621, 0.5461, 0.4554, 0.5461, 0.4554, 0.544, 0.3621, 0.379, 0.3531, 0.3788, 0.4472, 0.2052, 0.4529, 0.206, 0.3512, 0.379, 0.3531, 0.3815, 0.4535, 0.3815, 0.4535, 0.379, 0.3531, 0.544, 0.3621, 0.546, 0.4569, 0.546, 0.4569, 0.544, 0.3621, 0.698, 0.3623, 0.7013, 0.4575, 0.224, 0.5654, 0.2245, 0.4655, 0.2328, 0.4625, 0.2344, 0.5654, 0.6197, 0.5491, 0.6128, 0.4683, 0.7866, 0.4635, 0.7894, 0.5475, 0.2345, 0.5475, 0.2345, 0.4635, 0.2241, 0.4635, 0.2241, 0.5475, 0.2954, 0.5567, 0.2917, 0.4628, 0.1222, 0.4655, 0.1252, 0.5654, 0.6197, 0.2366, 0.7894, 0.2345, 0.7894, 0.2241, 0.6149, 0.2223, 0.2919, 0.2315, 0.1227, 0.2328, 0.1222, 0.2245, 0.2917, 0.2207, 0.7866, 0.2345, 0.6128, 0.2359, 0.6127, 0.2254, 0.7866, 0.2241, 0.6128, 0.2359, 0.4585, 0.2333, 0.4586, 0.2231, 0.6127, 0.2254, 0.4585, 0.2333, 0.2919, 0.2315, 0.2917, 0.2207, 0.4586, 0.2231, 0.1251, 0.2344, 0.2929, 0.2305, 0.2954, 0.2223, 0.1252, 0.224, 0.2929, 0.2305, 0.4651, 0.2323, 0.4652, 0.2223, 0.2954, 0.2223, 0.4651, 0.2323, 0.6197, 0.2366, 0.6149, 0.2223, 0.4652, 0.2223, 0.7894, 0.5475, 0.7866, 0.4635, 0.6127, 0.4668, 0.6149, 0.5464, 0.6149, 0.5464, 0.6127, 0.4668, 0.4586, 0.47, 0.4652, 0.5573, 0.4652, 0.5573, 0.4586, 0.47, 0.2917, 0.4628, 0.2954, 0.5567, 0.1251, 0.5654, 0.1227, 0.4625, 0.2919, 0.4669, 0.2929, 0.5589, 0.2929, 0.5589, 0.2919, 0.4669, 0.4585, 0.4713, 0.4651, 0.5572, 0.4651, 0.5572, 0.4585, 0.4713, 0.6128, 0.4683, 0.6197, 0.5491, 0.2595, 0.8826, 0.208, 0.8826, 0.208, 0.8311, 0.2595, 0.8311, 0.2593, 0.845, 0.2595, 1.006, 0.208, 1.006, 0.2084, 0.845, 0.8309, 0.845, 0.8311, 1.006, 0.8826, 1.006, 0.8835, 0.8389, 0.207, 0.8844, 0.2584, 0.8844, 0.2584, 0.8329, 0.207, 0.8329, 0.8815, 0.8449, 0.8826, 1.006, 0.8311, 1.006, 0.8267, 0.845, 0.2029, 0.8389, 0.208, 1.006, 0.2595, 1.006, 0.2569, 0.8449, 0.207, -0.0104, 0.205, 0.1232, 0.2603, 0.1229, 0.2584, -0.0104, 0.205, 0.1232, 0.2054, 0.2562, 0.2554, 0.2561, 0.2603, 0.1229, 0.2054, 0.2562, 0.2082, 0.3868, 0.2627, 0.3862, 0.2554, 0.2561, 0.2082, 0.3868, 0.2096, 0.5228, 0.2587, 0.5227, 0.2627, 0.3862, 0.8844, -0.0104, 0.8862, 0.1229, 0.831, 0.1231, 0.8329, -0.0104, 0.8862, 0.1229, 0.8815, 0.2561, 0.8328, 0.2563, 0.831, 0.1231, 0.8815, 0.2561, 0.8854, 0.3862, 0.8324, 0.3879, 0.8328, 0.2563, 0.8854, 0.3862, 0.8797, 0.5227, 0.833, 0.5229, 0.8324, 0.3879, 0.8329, -0.0104, 0.8311, 0.1237, 0.8861, 0.1232, 0.8844, -0.0104, 0.8311, 0.1237, 0.833, 0.2563, 0.8806, 0.2562, 0.8861, 0.1232, 0.833, 0.2563, 0.8323, 0.3877, 0.8853, 0.3868, 0.8806, 0.2562, 0.8323, 0.3877, 0.8329, 0.5229, 0.8818, 0.5228, 0.8853, 0.3868, 0.2584, -0.0104, 0.2603, 0.1231, 0.2049, 0.1237, 0.207, -0.0104, 0.2603, 0.1231, 0.2538, 0.2563, 0.2047, 0.2563, 0.2049, 0.1237, 0.2538, 0.2563, 0.2605, 0.3879, 0.2064, 0.3877, 0.2047, 0.2563, 0.2605, 0.3879, 0.2584, 0.5229, 0.2116, 0.5229, 0.2064, 0.3877, 0.8093, 0.8825, 0.7578, 0.8825, 0.7578, 0.831, 0.8093, 0.831, 0.8075, 0.8396, 0.8093, 1.006, 0.7578, 1.006, 0.7578, 0.8392, 0.8349, 0.8392, 0.831, 1.006, 0.8825, 1.006, 0.8839, 0.8415, 0.7578, 0.8844, 0.8093, 0.8844, 0.8093, 0.8329, 0.7578, 0.8329, 0.8807, 0.8453, 0.8825, 1.006, 0.831, 1.006, 0.8349, 0.8396, 0.7568, 0.8415, 0.7578, 1.006, 0.8093, 1.006, 0.8069, 0.8453, 0.7578, -0.0104, 0.7577, 0.1232, 0.8088, 0.1231, 0.8093, -0.0104, 0.7577, 0.1232, 0.7571, 0.2589, 0.8059, 0.2579, 0.8088, 0.1231, 0.7571, 0.2589, 0.761, 0.3868, 0.8125, 0.3863, 0.8059, 0.2579, 0.761, 0.3868, 0.7604, 0.5228, 0.8095, 0.5227, 0.8125, 0.3863, 0.8844, -0.0104, 0.8843, 0.1231, 0.8324, 0.1246, 0.8329, -0.0104, 0.8843, 0.1231, 0.8818, 0.2579, 0.8353, 0.2683, 0.8324, 0.1246, 0.8818, 0.2579, 0.8844, 0.3863, 0.8336, 0.3878, 0.8353, 0.2683, 0.8844, 0.3863, 0.8797, 0.5227, 0.833, 0.5229, 0.8336, 0.3878, 0.8329, -0.0104, 0.833, 0.1237, 0.8843, 0.1232, 0.8844, -0.0104, 0.833, 0.1237, 0.838, 0.2723, 0.8814, 0.2589, 0.8843, 0.1232, 0.838, 0.2723, 0.8352, 0.3876, 0.8845, 0.3868, 0.8814, 0.2589, 0.8352, 0.3876, 0.8329, 0.5229, 0.8818, 0.5228, 0.8845, 0.3868, 0.8093, -0.0104, 0.8064, 0.1246, 0.7578, 0.1237, 0.7578, -0.0104, 0.8064, 0.1246, 0.8037, 0.2683, 0.76, 0.2723, 0.7578, 0.1237, 0.8037, 0.2683, 0.8111, 0.3878, 0.7652, 0.3876, 0.76, 0.2723, 0.8111, 0.3878, 0.8092, 0.5229, 0.7624, 0.5229, 0.7652, 0.3876, 0.4382, 0.5227, 0.4377, 0.5378, 0.3393, 0.531, 0.3354, 0.5227, 0.8412, 0.5226, 0.8453, 0.5352, 0.181, 0.5353, 0.181, 0.5227, 0.34, 0.522, 0.3378, 0.5389, 0.4378, 0.538, 0.4382, 0.5227, 0.8987, 0.4377, 0.2319, 0.4378, 0.2258, 0.3378, 0.8895, 0.3393, 0.2096, 0.5228, 0.2091, 0.6855, 0.259, 0.6884, 0.2587, 0.5227, 0.2091, 0.6855, 0.2029, 0.8389, 0.2569, 0.8449, 0.259, 0.6884, 0.8797, 0.5227, 0.8789, 0.6884, 0.8335, 0.6835, 0.833, 0.5229, 0.8789, 0.6884, 0.8815, 0.8449, 0.8267, 0.845, 0.8335, 0.6835, 0.8329, 0.5229, 0.8329, 0.6834, 0.8814, 0.6855, 0.8818, 0.5228, 0.8329, 0.6834, 0.8309, 0.845, 0.8835, 0.8389, 0.8814, 0.6855, 0.2584, 0.5229, 0.2583, 0.6835, 0.2102, 0.6834, 0.2116, 0.5229, 0.2583, 0.6835, 0.2593, 0.845, 0.2084, 0.845, 0.2102, 0.6834, 0.7604, 0.5228, 0.7538, 0.694, 0.8037, 0.6889, 0.8095, 0.5227, 0.7538, 0.694, 0.7568, 0.8415, 0.8069, 0.8453, 0.8037, 0.6889, 0.8797, 0.5227, 0.8786, 0.6889, 0.8301, 0.6899, 0.833, 0.5229, 0.8786, 0.6889, 0.8807, 0.8453, 0.8349, 0.8396, 0.8301, 0.6899, 0.8329, 0.5229, 0.8304, 0.6889, 0.878, 0.694, 0.8818, 0.5228, 0.8304, 0.6889, 0.8349, 0.8392, 0.8839, 0.8415, 0.878, 0.694, 0.8092, 0.5229, 0.8023, 0.6899, 0.7552, 0.6889, 0.7624, 0.5229, 0.8023, 0.6899, 0.8075, 0.8396, 0.7578, 0.8392, 0.7552, 0.6889, 0.3356, 0.5226, 0.339, 0.5309, 0.2353, 0.5352, 0.2356, 0.5226, 0.2311, 0.4382, 0.8926, 0.4382, 0.8926, 0.3354, 0.2248, 0.34, 0.1843, 0.34, 0.844, 0.3356, 0.8412, 0.2356, 0.181, 0.2344, 0.8462, 0.339, 0.1857, 0.3377, 0.181, 0.2344, 0.8453, 0.2353, 0.8895, 0.531, 0.2258, 0.5389, 0.2248, 0.522, 0.8926, 0.5227, 0.1857, 0.5404, 0.8462, 0.5309, 0.844, 0.5226, 0.1843, 0.522, 0.2319, 0.538, 0.8987, 0.5378, 0.8926, 0.5227, 0.2311, 0.5227, 0.2344, 0.5227, 0.2344, 0.5353, 0.3377, 0.5404, 0.34, 0.522, 0.7552, 0.8316, 0.09534, 0.8312, 0.09626, 0.7317, 0.7629, 0.7309, 0.09273, 0.7581, 0.09534, 0.7732, 0.7552, 0.7732, 0.7545, 0.7607, 0.7314, 0.76, 0.7309, 0.7751, 0.6412, 0.7677, 0.6331, 0.76, 0.9067, 0.76, 0.9067, 0.7726, 0.2452, 0.7726, 0.2452, 0.76, 0.6374, 0.7593, 0.6354, 0.7762, 0.731, 0.7753, 0.7314, 0.76, 0.8295, 0.7309, 0.1627, 0.731, 0.1662, 0.6354, 0.8285, 0.6412, 0.633, 0.76, 0.6368, 0.7682, 0.5365, 0.7726, 0.5365, 0.76, 0.8318, 0.7607, 0.8316, 0.7732, 0.7309, 0.7751, 0.7314, 0.7599, 0.1619, 0.7314, 0.8234, 0.7314, 0.8234, 0.6331, 0.1651, 0.6374, 0.7314, 0.7599, 0.7317, 0.7752, 0.8312, 0.7732, 0.829, 0.7581, 0.2373, 0.6374, 0.9067, 0.633, 0.9067, 0.5365, 0.2452, 0.5365, 0.9036, 0.6368, 0.2387, 0.6352, 0.2452, 0.5365, 0.9067, 0.5365, 0.8285, 0.7677, 0.1662, 0.7762, 0.1651, 0.7593, 0.8234, 0.76, 0.2387, 0.7777, 0.9036, 0.7682, 0.9067, 0.76, 0.2373, 0.7593, 0.7629, 0.7751, 0.09626, 0.7752, 0.09511, 0.7599, 0.7566, 0.7599, 0.1627, 0.7753, 0.8295, 0.7751, 0.8234, 0.76, 0.1619, 0.76, 0.09273, 0.829, 0.7545, 0.8318, 0.7566, 0.7314, 0.09511, 0.7314, 0.5365, 0.76, 0.5365, 0.7726, 0.6352, 0.7777, 0.6374, 0.7593, 0.8176, 0.8943, 0.8182, 0.791, 0.8264, 0.7879, 0.828, 0.8943, 0.6242, 0.8822, 0.6173, 0.7847, 0.7911, 0.7752, 0.7939, 0.8802, 0.831, 0.8802, 0.8311, 0.7752, 0.8206, 0.7752, 0.8206, 0.8801, 0.2992, 0.8802, 0.2948, 0.77, 0.1325, 0.791, 0.1355, 0.8943, 0.6242, 0.8331, 0.7939, 0.831, 0.7939, 0.8206, 0.6194, 0.8189, 0.295, 0.825, 0.133, 0.8264, 0.1325, 0.8182, 0.2948, 0.8142, 0.7911, 0.8311, 0.6173, 0.8325, 0.6172, 0.822, 0.791, 0.8206, 0.6173, 0.8325, 0.463, 0.8298, 0.4628, 0.8194, 0.6172, 0.822, 0.463, 0.8298, 0.295, 0.825, 0.2948, 0.8142, 0.4628, 0.8194, 0.1354, 0.828, 0.2959, 0.8239, 0.2992, 0.8153, 0.1355, 0.8176, 0.2959, 0.8239, 0.4696, 0.8288, 0.4638, 0.8244, 0.2992, 0.8153, 0.4696, 0.8288, 0.6242, 0.8331, 0.6194, 0.8189, 0.4638, 0.8244, 0.7939, 0.8801, 0.791, 0.7752, 0.6172, 0.7828, 0.6194, 0.8789, 0.6194, 0.8789, 0.6172, 0.7828, 0.4628, 0.7902, 0.4638, 0.8938, 0.4638, 0.8938, 0.4628, 0.7902, 0.2948, 0.77, 0.2992, 0.8802, 0.1354, 0.8943, 0.133, 0.7879, 0.295, 0.7749, 0.2959, 0.886, 0.2959, 0.886, 0.295, 0.7749, 0.463, 0.7883, 0.4696, 0.892, 0.4696, 0.892, 0.463, 0.7883, 0.6173, 0.7847, 0.6242, 0.8822, 0.818, 1.008, 0.8188, 0.9147, 0.8293, 0.9102, 0.8301, 1.01, 0.7072, 1.011, 0.6979, 0.9025, 0.8714, 0.8997, 0.8768, 1.005, 0.831, 1.005, 0.8311, 0.8997, 0.8206, 0.8997, 0.8211, 1.002, 0.3863, 1.015, 0.3762, 0.9021, 0.2109, 0.9147, 0.2152, 1.008, 0.7072, 0.8331, 0.8768, 0.831, 0.8745, 0.8211, 0.7025, 0.8193, 0.3771, 0.8281, 0.206, 0.8293, 0.2109, 0.8188, 0.3762, 0.8158, 0.8714, 0.8311, 0.6979, 0.8325, 0.6978, 0.822, 0.8714, 0.8206, 0.6979, 0.8325, 0.5438, 0.8298, 0.5431, 0.8181, 0.6978, 0.822, 0.5438, 0.8298, 0.3771, 0.8281, 0.3762, 0.8158, 0.5431, 0.8181, 0.2107, 0.8301, 0.3768, 0.8225, 0.3863, 0.8116, 0.2152, 0.818, 0.3768, 0.8225, 0.5465, 0.83, 0.5511, 0.8148, 0.3863, 0.8116, 0.5465, 0.83, 0.7072, 0.8331, 0.7025, 0.8193, 0.5511, 0.8148, 0.8745, 1.002, 0.8714, 0.8997, 0.6978, 0.9006, 0.7025, 1.01, 0.7025, 1.01, 0.6978, 0.9006, 0.5431, 0.9066, 0.5511, 1.013, 0.5511, 1.013, 0.5431, 0.9066, 0.3762, 0.9021, 0.3863, 1.015, 0.2107, 1.01, 0.206, 0.9102, 0.3771, 0.9086, 0.3768, 1.019, 0.3768, 1.019, 0.3771, 0.9086, 0.5438, 0.9099, 0.5465, 1.017, 0.5465, 1.017, 0.5438, 0.9099, 0.6979, 0.9025, 0.7072, 1.011, 0.8037, 0.5897, 0.7538, 0.589, 0.7552, 0.5414, 0.8015, 0.5365, 0.7578, 0.5955, 0.8093, 0.5955, 0.8093, 0.544, 0.7578, 0.544, 0.7578, -0.0104, 0.7556, 0.1231, 0.811, 0.1231, 0.8093, -0.0104, 0.7556, 0.1231, 0.7571, 0.2589, 0.8059, 0.2579, 0.811, 0.1231, 0.7571, 0.2589, 0.761, 0.3868, 0.8125, 0.3863, 0.8059, 0.2579, 0.761, 0.3868, 0.7604, 0.5228, 0.8095, 0.5227, 0.8125, 0.3863, 0.5955, -0.0104, 0.5975, 0.1231, 0.5413, 0.1247, 0.544, -0.0104, 0.5975, 0.1231, 0.5929, 0.2579, 0.5464, 0.2683, 0.5413, 0.1247, 0.5929, 0.2579, 0.5954, 0.3863, 0.5447, 0.3878, 0.5464, 0.2683, 0.5954, 0.3863, 0.5908, 0.5227, 0.544, 0.5229, 0.5447, 0.3878, 0.544, -0.0104, 0.5419, 0.1237, 0.5975, 0.1231, 0.5955, -0.0104, 0.5419, 0.1237, 0.5457, 0.2542, 0.5925, 0.2589, 0.5975, 0.1231, 0.5457, 0.2542, 0.5456, 0.3792, 0.5956, 0.3868, 0.5925, 0.2589, 0.5456, 0.3792, 0.544, 0.5229, 0.5929, 0.5228, 0.5956, 0.3868, 0.8093, -0.0104, 0.8084, 0.1247, 0.7557, 0.1237, 0.7578, -0.0104, 0.8084, 0.1247, 0.8037, 0.2683, 0.7559, 0.2542, 0.7557, 0.1237, 0.8037, 0.2683, 0.8111, 0.3878, 0.7634, 0.3792, 0.7559, 0.2542, 0.8111, 0.3878, 0.8092, 0.5229, 0.7624, 0.5229, 0.7634, 0.3792, 0.7604, 0.5228, 0.7568, 0.6792, 0.8068, 0.6742, 0.8095, 0.5227, 0.7542, 0.6812, 0.7995, 0.6611, 0.8015, 0.9039, 0.7552, 0.91, 0.5908, 0.5227, 0.5787, 0.6742, 0.5417, 0.6611, 0.544, 0.5229, 0.5781, 0.6792, 0.5397, 0.6812, 0.5414, 0.91, 0.589, 0.915, 0.544, 0.5229, 0.5397, 0.6812, 0.5781, 0.6792, 0.5929, 0.5228, 0.5417, 0.6611, 0.5787, 0.6742, 0.5897, 0.91, 0.5365, 0.9039, 0.8092, 0.5229, 0.7995, 0.6611, 0.7542, 0.6812, 0.7624, 0.5229, 0.8068, 0.6742, 0.7568, 0.6792, 0.7538, 0.915, 0.8037, 0.91, 0.2177, 0.5883, 0.2184, 0.5383, 0.266, 0.5397, 0.2693, 0.5863, 0.212, 0.5424, 0.212, 0.5938, 0.2635, 0.5938, 0.2635, 0.5424, 0.5424, -0.0104, 0.5423, 0.1232, 0.5934, 0.1231, 0.5938, -0.0104, 0.5423, 0.1232, 0.5417, 0.2589, 0.5905, 0.2579, 0.5934, 0.1231, 0.5417, 0.2589, 0.5442, 0.3867, 0.5984, 0.3862, 0.5905, 0.2579, 0.5442, 0.3867, 0.5452, 0.5248, 0.5941, 0.5227, 0.5984, 0.3862, 0.212, -0.0104, 0.2121, 0.1231, 0.264, 0.1246, 0.2635, -0.0104, 0.2121, 0.1231, 0.2145, 0.2579, 0.2611, 0.2683, 0.264, 0.1246, 0.2145, 0.2579, 0.2107, 0.3862, 0.2641, 0.3879, 0.2611, 0.2683, 0.2107, 0.3862, 0.2167, 0.5227, 0.2634, 0.5229, 0.2641, 0.3879, 0.2635, -0.0104, 0.2634, 0.1237, 0.2121, 0.1232, 0.212, -0.0104, 0.2634, 0.1237, 0.2584, 0.2723, 0.2149, 0.2589, 0.2121, 0.1232, 0.2584, 0.2723, 0.2624, 0.3876, 0.2105, 0.3867, 0.2149, 0.2589, 0.2624, 0.3876, 0.2634, 0.5229, 0.2162, 0.5248, 0.2105, 0.3867, 0.5938, -0.0104, 0.5909, 0.1246, 0.5424, 0.1237, 0.5424, -0.0104, 0.5909, 0.1246, 0.5883, 0.2683, 0.5446, 0.2723, 0.5424, 0.1237, 0.5883, 0.2683, 0.5969, 0.3879, 0.5486, 0.3876, 0.5446, 0.2723, 0.5969, 0.3879, 0.5938, 0.5229, 0.547, 0.5229, 0.5486, 0.3876, 0.5452, 0.5248, 0.5433, 0.6792, 0.592, 0.6717, 0.5941, 0.5227, 0.5436, 0.6794, 0.589, 0.6694, 0.5863, 0.9063, 0.5397, 0.91, 0.2167, 0.5227, 0.2227, 0.6717, 0.2663, 0.6694, 0.2634, 0.5229, 0.2203, 0.6792, 0.274, 0.6794, 0.266, 0.91, 0.2184, 0.9085, 0.2634, 0.5229, 0.274, 0.6794, 0.2203, 0.6792, 0.2162, 0.5248, 0.2663, 0.6694, 0.2227, 0.6717, 0.2177, 0.91, 0.2693, 0.9063, 0.5938, 0.5229, 0.589, 0.6694, 0.5436, 0.6794, 0.547, 0.5229, 0.592, 0.6717, 0.5433, 0.6792, 0.5383, 0.9085, 0.5883, 0.91, 0.5283, 0.6531, 0.5301, 0.5454, 0.5383, 0.5417, 0.5376, 0.655, 0.6044, 0.6463, 0.5975, 0.5488, 0.7713, 0.5393, 0.7677, 0.6519, 0.5432, 0.6519, 0.5401, 0.5393, 0.5322, 0.5446, 0.5327, 0.6519, 0.281, 0.6567, 0.2769, 0.5507, 0.1049, 0.5454, 0.1042, 0.6531, 0.6044, 0.5421, 0.7677, 0.5432, 0.7677, 0.5327, 0.5972, 0.5297, 0.2768, 0.5421, 0.1054, 0.5383, 0.1049, 0.5301, 0.2769, 0.5284, 0.7713, 0.5401, 0.5975, 0.5415, 0.605, 0.531, 0.7663, 0.5322, 0.5975, 0.5415, 0.4432, 0.5388, 0.4465, 0.5256, 0.605, 0.531, 0.4432, 0.5388, 0.2768, 0.5421, 0.2769, 0.5284, 0.4465, 0.5256, 0.1053, 0.5376, 0.2775, 0.536, 0.281, 0.5276, 0.1042, 0.5283, 0.2775, 0.536, 0.4498, 0.5378, 0.444, 0.5335, 0.281, 0.5276, 0.4498, 0.5378, 0.6044, 0.5421, 0.5972, 0.5297, 0.444, 0.5335, 0.7677, 0.6519, 0.7663, 0.5446, 0.605, 0.5541, 0.5972, 0.6488, 0.5972, 0.6488, 0.605, 0.5541, 0.4465, 0.5464, 0.444, 0.6579, 0.444, 0.6579, 0.4465, 0.5464, 0.2769, 0.5507, 0.281, 0.6567, 0.1053, 0.655, 0.1054, 0.5417, 0.2768, 0.5359, 0.2775, 0.6581, 0.2775, 0.6581, 0.2768, 0.5359, 0.4432, 0.5524, 0.4498, 0.6561, 0.4498, 0.6561, 0.4432, 0.5524, 0.5975, 0.5488, 0.6044, 0.6463, 0.5281, 0.7565, 0.5283, 0.6698, 0.5389, 0.6701, 0.5433, 0.7606, 0.7143, 0.7574, 0.7026, 0.6604, 0.8731, 0.6574, 0.8811, 0.7472, 0.5442, 0.7472, 0.5443, 0.6574, 0.5339, 0.6574, 0.535, 0.7515, 0.388, 0.7642, 0.3874, 0.6736, 0.2099, 0.6698, 0.2195, 0.7565, 0.7143, 0.5463, 0.8811, 0.5442, 0.8759, 0.535, 0.7095, 0.5325, 0.3788, 0.5413, 0.2058, 0.5389, 0.2099, 0.5283, 0.3874, 0.5265, 0.8731, 0.5443, 0.7026, 0.5457, 0.7024, 0.5352, 0.8731, 0.5339, 0.7026, 0.5457, 0.5411, 0.5455, 0.541, 0.5341, 0.7024, 0.5352, 0.5411, 0.5455, 0.3788, 0.5413, 0.3874, 0.5265, 0.541, 0.5341, 0.2131, 0.5433, 0.3807, 0.533, 0.388, 0.5221, 0.2195, 0.5281, 0.3807, 0.533, 0.5468, 0.5457, 0.5518, 0.5287, 0.388, 0.5221, 0.5468, 0.5457, 0.7143, 0.5463, 0.7095, 0.5325, 0.5518, 0.5287, 0.8759, 0.7515, 0.8731, 0.6574, 0.7024, 0.6586, 0.7095, 0.7566, 0.7095, 0.7566, 0.7024, 0.6586, 0.541, 0.6588, 0.5518, 0.7636, 0.5518, 0.7636, 0.541, 0.6588, 0.3874, 0.6736, 0.388, 0.7642, 0.2131, 0.7606, 0.2058, 0.6701, 0.3788, 0.6743, 0.3807, 0.7697, 0.3807, 0.7697, 0.3788, 0.6743, 0.5411, 0.6606, 0.5468, 0.7674, 0.5468, 0.7674, 0.5411, 0.6606, 0.7026, 0.6604, 0.7143, 0.7574, 0.224, 0.6563, 0.223, 0.5758, 0.2321, 0.5731, 0.2344, 0.6563, 0.7008, 0.649, 0.6982, 0.5679, 0.8702, 0.5693, 0.8684, 0.6563, 0.2345, 0.6563, 0.2345, 0.5693, 0.2241, 0.5693, 0.2241, 0.6563, 0.3774, 0.6364, 0.3861, 0.5694, 0.2077, 0.5758, 0.2041, 0.6563, 0.7008, 0.2366, 0.8684, 0.2345, 0.8684, 0.2241, 0.6961, 0.2223, 0.3858, 0.2315, 0.2072, 0.2321, 0.2077, 0.223, 0.3861, 0.2206, 0.8702, 0.2345, 0.6982, 0.2359, 0.6981, 0.2254, 0.8701, 0.2241, 0.6982, 0.2359, 0.5427, 0.2334, 0.544, 0.2231, 0.6981, 0.2254, 0.5427, 0.2334, 0.3858, 0.2315, 0.3861, 0.2206, 0.544, 0.2231, 0.2041, 0.2344, 0.3739, 0.2305, 0.3774, 0.2224, 0.2041, 0.224, 0.3739, 0.2305, 0.5459, 0.2323, 0.546, 0.2223, 0.3774, 0.2224, 0.5459, 0.2323, 0.7008, 0.2366, 0.6961, 0.2223, 0.546, 0.2223, 0.8684, 0.6563, 0.8701, 0.5693, 0.6981, 0.5664, 0.6961, 0.646, 0.6961, 0.646, 0.6981, 0.5664, 0.544, 0.563, 0.546, 0.6489, 0.546, 0.6489, 0.544, 0.563, 0.3861, 0.5694, 0.3774, 0.6364, 0.2041, 0.6563, 0.2072, 0.5731, 0.3858, 0.5688, 0.3739, 0.6414, 0.3739, 0.6414, 0.3858, 0.5688, 0.5427, 0.5634, 0.5459, 0.6489, 0.5459, 0.6489, 0.5427, 0.5634, 0.6982, 0.5679, 0.7008, 0.649, 0.7577, 0.5429, 0.09787, 0.5425, 0.09878, 0.4386, 0.7654, 0.4377, 0.09525, 0.5208, 0.09787, 0.5359, 0.7577, 0.5359, 0.7571, 0.5233, 0.5432, 0.5233, 0.5429, 0.5359, 0.4377, 0.5378, 0.4382, 0.5226, 0.4382, 0.5226, 0.4386, 0.5379, 0.5425, 0.5359, 0.5402, 0.5208, 0.7654, 0.5378, 0.09878, 0.5379, 0.09763, 0.5226, 0.7592, 0.5226, 0.09525, 0.5402, 0.7571, 0.5432, 0.7592, 0.4382, 0.09763, 0.4382, 0.5294, 0.8817, 0.5254, 0.7677, 0.5377, 0.7692, 0.542, 0.8868, 0.6057, 0.8774, 0.5941, 0.7803, 0.7672, 0.7624, 0.7751, 0.8671, 0.5442, 0.8671, 0.5443, 0.7624, 0.5339, 0.7624, 0.5338, 0.876, 0.2851, 0.8962, 0.2825, 0.7776, 0.1078, 0.7677, 0.1176, 0.8817, 0.6057, 0.5463, 0.7751, 0.5442, 0.7778, 0.5338, 0.6015, 0.5287, 0.2727, 0.543, 0.1084, 0.5377, 0.1078, 0.5254, 0.2825, 0.5258, 0.7672, 0.5443, 0.5941, 0.5457, 0.5939, 0.5352, 0.7672, 0.5339, 0.5941, 0.5457, 0.4341, 0.5455, 0.4341, 0.5341, 0.5939, 0.5352, 0.4341, 0.5455, 0.2727, 0.543, 0.2825, 0.5258, 0.4341, 0.5341, 0.111, 0.542, 0.2727, 0.5359, 0.2851, 0.5221, 0.1176, 0.5294, 0.2727, 0.5359, 0.4398, 0.5457, 0.4467, 0.5322, 0.2851, 0.5221, 0.4398, 0.5457, 0.6057, 0.5463, 0.6015, 0.5287, 0.4467, 0.5322, 0.7778, 0.876, 0.7672, 0.7624, 0.5939, 0.7785, 0.6015, 0.8703, 0.6015, 0.8703, 0.5939, 0.7785, 0.4341, 0.7787, 0.4467, 0.8888, 0.4467, 0.8888, 0.4341, 0.7787, 0.2825, 0.7776, 0.2851, 0.8962, 0.111, 0.8868, 0.1084, 0.7692, 0.2727, 0.7784, 0.2727, 0.8944, 0.2727, 0.8944, 0.2727, 0.7784, 0.4341, 0.7805, 0.4398, 0.8874, 0.4398, 0.8874, 0.4341, 0.7805, 0.5941, 0.7803, 0.6057, 0.8774])
me_cube_001.materials.append(mat_material)
me_cube_001.use_mirror_vertex_groups = False
me_cube_001.update()
me_cube_004 = bpy.data.meshes.new('Cube.004')
me_cube_004.from_pydata([(-0.1311, 1.917, 2.049), (-0.1342, 1.923, -1.0), (-0.1311, 1.763, 2.049), (-0.1342, 1.768, -1.0), (-0.2855, 1.917, 2.049), (-0.2886, 1.923, -1.0), (-0.2855, 1.763, 2.049), (-0.2886, 1.768, -1.0), (-0.1335, 1.909, 0.5993), (-0.1213, 1.926, 0.1899), (-0.1434, 1.914, -0.2005), (-0.1286, 1.928, -0.6), (-0.2948, 1.763, -0.5977), (-0.2955, 1.768, -0.1998), (-0.2902, 1.766, 0.1944), (-0.2748, 1.768, 0.6001), (-0.1344, 1.769, 0.6), (-0.128, 1.767, 0.1948), (-0.148, 1.768, -0.1998), (-0.1287, 1.763, -0.5995), (-0.2807, 1.915, 0.5997), (-0.2848, 1.925, 0.1915), (-0.2934, 1.911, -0.2002), (-0.2944, 1.928, -0.5993), (-0.2789, 1.768, 1.082), (-0.2842, 1.762, 1.566), (-0.1388, 1.914, 1.566), (-0.1326, 1.906, 1.096), (-0.1315, 1.75, 1.566), (-0.1347, 1.77, 1.082), (-0.3009, 1.92, 1.548), (-0.2821, 1.914, 1.088), (-1.483, 1.757, 1.305), (-1.475, 1.763, 1.351), (-0.2849, 1.765, 1.313), (-0.2828, 1.764, 1.351), (-1.474, 1.466, 1.311), (-1.472, 1.476, 1.357), (-0.2786, 1.464, 1.311), (-0.2599, 1.462, 1.357), (-1.666, 1.917, 2.049), (-1.669, 1.923, -1.0), (-1.666, 1.763, 2.049), (-1.669, 1.768, -1.0), (-1.821, 1.917, 2.049), (-1.824, 1.923, -1.0), (-1.821, 1.763, 2.049), (-1.824, 1.768, -1.0), (-1.669, 1.909, 0.5993), (-1.656, 1.926, 0.1899), (-1.679, 1.914, -0.2005), (-1.664, 1.928, -0.6), (-1.83, 1.763, -0.5977), (-1.831, 1.768, -0.1998), (-1.825, 1.766, 0.1944), (-1.81, 1.768, 0.6001), (-1.67, 1.769, 0.6), (-1.663, 1.767, 0.1948), (-1.683, 1.768, -0.1998), (-1.664, 1.763, -0.5995), (-1.816, 1.915, 0.5997), (-1.82, 1.925, 0.1915), (-1.829, 1.911, -0.2002), (-1.83, 1.928, -0.5993), (-1.814, 1.768, 1.082), (-1.819, 1.762, 1.566), (-1.674, 1.914, 1.566), (-1.668, 1.906, 1.096), (-1.667, 1.75, 1.566), (-1.67, 1.77, 1.082), (-1.836, 1.92, 1.548), (-1.817, 1.914, 1.088), (-1.765, 0.1219, 2.049), (-1.768, 0.1273, -1.0), (-1.765, -0.03256, 2.049), (-1.768, -0.006921, -1.0), (-1.92, 0.1219, 2.049), (-1.923, 0.1273, -1.0), (-1.92, -0.03256, 2.049), (-1.923, -0.006921, -1.0), (-1.768, 0.1132, 0.5993), (-1.755, 0.1303, 0.1899), (-1.778, 0.1187, -0.2005), (-1.763, 0.1328, -0.6), (-1.929, -0.03268, -0.5977), (-1.93, -0.02704, -0.1998), (-1.924, -0.02907, 0.1944), (-1.909, -0.0271, 0.6001), (-1.768, -0.02703, 0.6), (-1.762, -0.02874, 0.1948), (-1.782, -0.0274, -0.1998), (-1.763, -0.03275, -0.5995), (-1.915, 0.1196, 0.5997), (-1.919, 0.13, 0.1915), (-1.928, 0.1158, -0.2002), (-1.929, 0.1325, -0.5993), (-1.913, -0.02722, 1.082), (-1.918, -0.03312, 1.566), (-1.773, 0.1186, 1.566), (-1.767, 0.1109, 1.096), (-1.766, -0.04571, 1.566), (-1.769, -0.02529, 1.082), (-1.935, 0.1247, 1.548), (-1.916, 0.1182, 1.088), (-1.824, 1.724, 2.054), (-1.836, 1.726, 1.775), (-1.837, 1.76, 2.062), (-1.851, 1.758, 1.762), (0.0657, 1.733, 2.038), (0.05646, 1.732, 1.73), (0.07266, 1.763, 2.045), (0.05648, 1.763, 1.73), (-0.397, 1.769, 2.064), (-0.879, 1.76, 2.082), (-1.388, 1.737, 2.087), (-1.387, 1.754, 1.757), (-0.8873, 1.759, 1.761), (-0.4249, 1.767, 1.739), (-1.36, 1.704, 2.076), (-0.8654, 1.714, 2.071), (-0.4112, 1.727, 2.061), (-0.4253, 1.736, 1.733), (-0.8892, 1.724, 1.751), (-1.39, 1.717, 1.737), (-1.729, 0.07492, 2.054), (-1.719, 0.07251, 1.762), (-1.765, 0.06138, 2.062), (-1.763, 0.04722, 1.762), (-1.731, 1.713, 2.03), (-1.732, 1.706, 1.722), (-1.768, 1.724, 2.045), (-1.768, 1.707, 1.73), (-1.774, 1.501, 2.064), (-1.758, 1.013, 2.071), (-1.741, 0.5113, 2.061), (-1.755, 0.512, 1.78), (-1.764, 1.011, 1.761), (-1.772, 1.474, 1.739), (-1.713, 0.5357, 2.052), (-1.719, 1.033, 2.071), (-1.739, 1.48, 2.06), (-1.741, 1.473, 1.733), (-1.727, 1.024, 1.722), (-1.722, 0.5132, 1.748), (-1.765, 1.724, 2.049), (-1.768, 1.729, -1.0), (-1.765, 1.569, 2.049), (-1.768, 1.575, -1.0), (-1.92, 1.724, 2.049), (-1.923, 1.729, -1.0), (-1.92, 1.569, 2.049), (-1.923, 1.575, -1.0), (-1.768, 1.715, 0.5993), (-1.755, 1.732, 0.1899), (-1.778, 1.72, -0.2005), (-1.763, 1.734, -0.6), (-1.929, 1.569, -0.5977), (-1.93, 1.575, -0.1998), (-1.924, 1.573, 0.1944), (-1.909, 1.575, 0.6001), (-1.768, 1.575, 0.6), (-1.762, 1.573, 0.1948), (-1.782, 1.574, -0.1998), (-1.763, 1.569, -0.5995), (-1.915, 1.721, 0.5997), (-1.919, 1.732, 0.1915), (-1.928, 1.717, -0.2002), (-1.929, 1.734, -0.5993), (-1.913, 1.574, 1.082), (-1.918, 1.569, 1.566), (-1.773, 1.72, 1.566), (-1.767, 1.713, 1.096), (-1.766, 1.556, 1.566), (-1.769, 1.576, 1.082), (-1.935, 1.726, 1.548), (-1.916, 1.72, 1.088), (-1.766, -0.2844, 1.305), (-1.773, -0.2766, 1.351), (-1.775, 1.461, 1.313), (-1.772, 1.463, 1.355), (-1.473, -0.2773, 1.311), (-1.475, -0.2738, 1.357), (-1.774, 1.759, 1.353), (-1.781, 1.752, 1.308), (-1.182, 1.464, 1.305), (-1.174, 1.471, 1.351), (-0.06252, 1.473, 1.313), (-0.06045, 1.472, 1.351), (-1.174, 1.174, 1.311), (-1.172, 1.184, 1.357), (-0.05621, 1.171, 1.311), (-0.03752, 1.17, 1.357), (-1.466, -0.08348, 1.305), (-1.473, -0.07563, 1.351), (-1.474, 1.169, 1.313), (-1.472, 1.17, 1.355), (-1.173, -0.07634, 1.311), (-1.174, -0.07289, 1.357), (-1.473, 1.466, 1.353), (-1.481, 1.46, 1.308), (-0.8739, 1.171, 1.305), (-0.866, 1.178, 1.351), (0.1663, 1.18, 1.313), (0.1684, 1.179, 1.351), (-0.8657, 0.8813, 1.311), (-0.8633, 0.8912, 1.357), (0.1726, 0.8786, 1.311), (0.1913, 0.8772, 1.357), (-1.158, 0.1511, 1.305), (-1.174, 0.1589, 1.351), (-1.166, 0.876, 1.313), (-1.164, 0.8776, 1.355), (-0.8647, 0.1582, 1.311), (-0.8658, 0.1617, 1.357), (-1.165, 1.174, 1.353), (-1.173, 1.167, 1.308), (-0.5979, 0.8548, 0.5864), (-0.5901, 0.8615, 0.6318), (-0.281, 0.8634, 0.5941), (-0.279, 0.8625, 0.6318), (-0.5897, 0.5646, 0.5919), (-0.5873, 0.5745, 0.6376), (-0.2747, 0.562, 0.5919), (-0.256, 0.5606, 0.6375), (-0.8816, -0.2679, 0.5864), (-0.8882, -0.26, 0.6318), (-0.8898, 0.5593, 0.5941), (-0.8877, 0.5609, 0.6359), (-0.5887, -0.2608, 0.5919), (-0.5898, -0.2573, 0.6378), (-0.8888, 0.8572, 0.634), (-0.8966, 0.8506, 0.5886), (-0.2909, 0.5623, 0.59), (-0.283, 0.5689, 0.6353), (0.1199, 0.5708, 0.5977), (0.122, 0.57, 0.6354), (-0.2827, 0.2721, 0.5955), (-0.2803, 0.2819, 0.6412), (0.1037, 0.2694, 0.5955), (0.1224, 0.268, 0.6411), (-0.5745, 0.1273, 0.59), (-0.5812, 0.1352, 0.6353), (-0.5828, 0.2668, 0.5977), (-0.5806, 0.2683, 0.6394), (-0.2817, 0.1345, 0.5955), (-0.2827, 0.1379, 0.6413), (-0.5817, 0.5646, 0.6375), (-0.5896, 0.558, 0.5921), (0.006123, 0.2758, 0.5973), (0.008549, 0.2857, 0.6429), (-0.2767, -0.06911, 0.5917), (-0.2933, -0.06126, 0.6371), (-0.2849, 0.2705, 0.5994), (-0.2827, 0.2721, 0.6412), (0.007155, -0.06197, 0.5973), (0.006074, -0.05851, 0.6431), (-1.76, 1.724, 1.723), (-1.773, 1.726, 1.444), (-1.774, 1.76, 1.731), (-1.788, 1.758, 1.431), (-0.1699, 1.733, 1.707), (-0.1791, 1.732, 1.399), (-0.1629, 1.763, 1.714), (-0.1791, 1.763, 1.399), (-0.397, 1.769, 1.732), (-0.879, 1.76, 1.75), (-1.388, 1.737, 1.756), (-1.387, 1.754, 1.426), (-0.8873, 1.759, 1.43), (-0.4249, 1.767, 1.407), (-1.36, 1.704, 1.745), (-0.8654, 1.714, 1.74), (-0.4112, 1.727, 1.73), (-0.4253, 1.736, 1.402), (-0.8892, 1.724, 1.42), (-1.39, 1.717, 1.406), (-1.729, -0.1603, 1.682), (-1.719, -0.1541, 1.412), (-1.765, -0.1741, 1.688), (-1.763, -0.1793, 1.411), (-1.731, 1.67, 1.712), (-1.732, 1.672, 1.427), (-1.768, 1.68, 1.726), (-1.768, 1.673, 1.435), (-1.774, 1.458, 1.736), (-1.758, 0.9689, 1.727), (-1.741, 0.4679, 1.702), (-1.755, 0.477, 1.443), (-1.764, 0.9765, 1.441), (-1.772, 1.439, 1.435), (-1.713, 0.4926, 1.694), (-1.719, 0.9892, 1.728), (-1.739, 1.436, 1.732), (-1.741, 1.439, 1.43), (-1.727, 0.9909, 1.405), (-1.722, 0.4791, 1.413), (-0.9037, -0.2531, 1.359), (-0.8799, -0.23, 1.661), (-0.8595, -0.236, 1.359), (-0.8434, -0.2208, 1.654), (-0.2193, 0.8434, 1.649), (-0.2244, 0.8419, 1.342), (-0.2154, 0.8731, 1.656), (-0.2244, 0.8732, 1.342), (-0.4783, 0.8793, 1.675), (-0.7482, 0.8701, 1.693), (-0.9028, 0.8595, 1.705), (-0.9023, 0.8763, 1.375), (-0.7529, 0.8694, 1.372), (-0.4939, 0.8775, 1.35), (-0.8867, 0.8268, 1.694), (-0.7406, 0.8243, 1.683), (-0.4863, 0.8378, 1.672), (-0.4942, 0.846, 1.344), (-0.7539, 0.8345, 1.362), (-0.9039, 0.8394, 1.356), (-0.8889, 0.8465, 1.663), (-0.8724, 0.414, 1.67), (-0.8557, 0.07453, 1.661), (-0.87, 0.07501, 1.38), (-0.879, 0.4129, 1.36), (-0.887, 0.8277, 1.338), (-0.8278, 0.09104, 1.651), (-0.8338, 0.4277, 1.671), (-0.854, 0.8317, 1.659), (-0.8555, 0.8274, 1.332), (-0.8415, 0.4219, 1.321), (-0.837, 0.07582, 1.347), (-0.9218, -0.2396, 0.6913), (-0.9242, -0.23, 0.9913), (-0.8777, -0.2225, 0.6916), (-0.8878, -0.2208, 0.9841), (-0.2307, 0.8434, 0.9793), (-0.2359, 0.8419, 0.6719), (-0.2268, 0.8731, 0.9865), (-0.2359, 0.8732, 0.6719), (-0.4783, 0.8793, 1.005), (-0.7482, 0.8701, 1.023), (-0.8803, 0.841, 1.017), (-0.8633, 0.8642, 0.6987), (-0.7529, 0.8694, 0.7024), (-0.4939, 0.8775, 0.6802), (-0.8774, 0.8132, 0.9937), (-0.7406, 0.8243, 1.013), (-0.4863, 0.8378, 1.002), (-0.4942, 0.846, 0.6747), (-0.7539, 0.8345, 0.6927), (-0.8893, 0.8251, 0.6988), (-0.9332, 0.8465, 0.9931), (-0.9167, 0.414, 1.001), (-0.9, 0.07453, 0.9909), (-0.9143, 0.07501, 0.7098), (-0.9233, 0.4129, 0.6904), (-0.9313, 0.8277, 0.6682), (-0.8721, 0.09104, 0.9815), (-0.8782, 0.4277, 1.001), (-0.8983, 0.8317, 0.9897), (-0.8998, 0.8274, 0.6627), (-0.8859, 0.4219, 0.6513), (-0.8813, 0.07582, 0.6775), (0.04732, 0.8434, 1.304), (0.04062, 0.8419, 1.007), (0.05237, 0.8731, 1.311), (0.04064, 0.8732, 1.007), (-0.2733, 0.8793, 1.329), (-0.6227, 0.8701, 1.346), (-0.8498, 0.8283, 1.355), (-0.7733, 0.8719, 1.002), (-0.6287, 0.8694, 1.036), (-0.2935, 0.8775, 1.015), (-0.8539, 0.7999, 1.348), (-0.6129, 0.8243, 1.336), (-0.2836, 0.8378, 1.326), (-0.2938, 0.846, 1.009), (-0.6301, 0.8345, 1.027), (-0.8394, 0.8268, 1.019), (-0.8961, 0.1037, 1.0), (-0.8903, 0.09705, 1.319), (-0.852, 0.1145, 1.001), (-0.8539, 0.1029, 1.312), (-0.8875, 0.8126, 1.338), (-0.8623, 0.5502, 1.328), (-0.8644, 0.3227, 1.328), (-0.8745, 0.3352, 1.024), (-0.8657, 0.5478, 1.017), (-0.8774, 0.8132, 1.018), (-0.8365, 0.3332, 1.318), (-0.8236, 0.5555, 1.322), (-0.8526, 0.8031, 1.335), (-0.8459, 0.813, 1.012), (-0.8384, 0.5539, 1.032), (-0.844, 0.3263, 1.037)], [], [(0, 4, 6, 2), (28, 2, 6, 25), (25, 6, 4, 30), (5, 1, 3, 7), (26, 0, 2, 28), (30, 4, 0, 26), (5, 23, 11, 1), (23, 22, 10, 11), (22, 21, 9, 10), (21, 20, 8, 9), (1, 11, 19, 3), (11, 10, 18, 19), (10, 9, 17, 18), (9, 8, 16, 17), (7, 12, 23, 5), (12, 13, 22, 23), (13, 14, 21, 22), (14, 15, 20, 21), (3, 19, 12, 7), (19, 18, 13, 12), (18, 17, 14, 13), (17, 16, 15, 14), (20, 31, 27, 8), (31, 30, 26, 27), (8, 27, 29, 16), (27, 26, 28, 29), (15, 24, 31, 20), (24, 25, 30, 31), (16, 29, 24, 15), (29, 28, 25, 24), (35, 33, 37, 39), (32, 33, 35, 34), (34, 35, 39, 38), (36, 37, 179, 178), (39, 37, 36, 38), (32, 34, 38, 36), (40, 44, 46, 42), (68, 42, 46, 65), (65, 46, 44, 70), (45, 41, 43, 47), (66, 40, 42, 68), (70, 44, 40, 66), (45, 63, 51, 41), (63, 62, 50, 51), (62, 61, 49, 50), (61, 60, 48, 49), (41, 51, 59, 43), (51, 50, 58, 59), (50, 49, 57, 58), (49, 48, 56, 57), (47, 52, 63, 45), (52, 53, 62, 63), (53, 54, 61, 62), (54, 55, 60, 61), (43, 59, 52, 47), (59, 58, 53, 52), (58, 57, 54, 53), (57, 56, 55, 54), (60, 71, 67, 48), (71, 70, 66, 67), (48, 67, 69, 56), (67, 66, 68, 69), (55, 64, 71, 60), (64, 65, 70, 71), (56, 69, 64, 55), (69, 68, 65, 64), (72, 76, 78, 74), (100, 74, 78, 97), (97, 78, 76, 102), (77, 73, 75, 79), (98, 72, 74, 100), (102, 76, 72, 98), (77, 95, 83, 73), (95, 94, 82, 83), (94, 93, 81, 82), (93, 92, 80, 81), (73, 83, 91, 75), (83, 82, 90, 91), (82, 81, 89, 90), (81, 80, 88, 89), (79, 84, 95, 77), (84, 85, 94, 95), (85, 86, 93, 94), (86, 87, 92, 93), (75, 91, 84, 79), (91, 90, 85, 84), (90, 89, 86, 85), (89, 88, 87, 86), (92, 103, 99, 80), (103, 102, 98, 99), (80, 99, 101, 88), (99, 98, 100, 101), (87, 96, 103, 92), (96, 97, 102, 103), (88, 101, 96, 87), (101, 100, 97, 96), (104, 105, 107, 106), (112, 117, 111, 110), (110, 111, 109, 108), (118, 123, 105, 104), (112, 110, 108, 120), (115, 107, 105, 123), (111, 117, 121, 109), (117, 116, 122, 121), (116, 115, 123, 122), (106, 114, 118, 104), (114, 113, 119, 118), (113, 112, 120, 119), (108, 109, 121, 120), (120, 121, 122, 119), (119, 122, 123, 118), (106, 107, 115, 114), (114, 115, 116, 113), (113, 116, 117, 112), (124, 125, 127, 126), (132, 137, 131, 130), (130, 131, 129, 128), (138, 143, 125, 124), (132, 130, 128, 140), (135, 127, 125, 143), (131, 137, 141, 129), (137, 136, 142, 141), (136, 135, 143, 142), (126, 134, 138, 124), (134, 133, 139, 138), (133, 132, 140, 139), (128, 129, 141, 140), (140, 141, 142, 139), (139, 142, 143, 138), (126, 127, 135, 134), (134, 135, 136, 133), (133, 136, 137, 132), (144, 148, 150, 146), (172, 146, 150, 169), (169, 150, 148, 174), (149, 145, 147, 151), (170, 144, 146, 172), (174, 148, 144, 170), (149, 167, 155, 145), (167, 166, 154, 155), (166, 165, 153, 154), (165, 164, 152, 153), (145, 155, 163, 147), (155, 154, 162, 163), (154, 153, 161, 162), (153, 152, 160, 161), (151, 156, 167, 149), (156, 157, 166, 167), (157, 158, 165, 166), (158, 159, 164, 165), (147, 163, 156, 151), (163, 162, 157, 156), (162, 161, 158, 157), (161, 160, 159, 158), (164, 175, 171, 152), (175, 174, 170, 171), (152, 171, 173, 160), (171, 170, 172, 173), (159, 168, 175, 164), (168, 169, 174, 175), (160, 173, 168, 159), (173, 172, 169, 168), (179, 177, 181, 37), (176, 177, 179, 178), (180, 181, 177, 176), (37, 181, 180, 36), (176, 178, 36, 180), (178, 179, 182, 183), (37, 33, 182, 179), (32, 36, 178, 183), (33, 32, 183, 182), (187, 185, 189, 191), (184, 185, 187, 186), (186, 187, 191, 190), (188, 189, 195, 194), (191, 189, 188, 190), (184, 186, 190, 188), (195, 193, 197, 189), (192, 193, 195, 194), (196, 197, 193, 192), (189, 197, 196, 188), (192, 194, 188, 196), (194, 195, 198, 199), (189, 185, 198, 195), (184, 188, 194, 199), (185, 184, 199, 198), (203, 201, 205, 207), (200, 201, 203, 202), (202, 203, 207, 206), (204, 205, 211, 210), (207, 205, 204, 206), (200, 202, 206, 204), (211, 209, 213, 205), (208, 209, 211, 210), (212, 213, 209, 208), (205, 213, 212, 204), (208, 210, 204, 212), (210, 211, 214, 215), (205, 201, 214, 211), (200, 204, 210, 215), (201, 200, 215, 214), (219, 217, 221, 223), (216, 217, 219, 218), (218, 219, 223, 222), (220, 221, 227, 226), (223, 221, 220, 222), (216, 218, 222, 220), (227, 225, 229, 221), (224, 225, 227, 226), (228, 229, 225, 224), (221, 229, 228, 220), (224, 226, 220, 228), (226, 227, 230, 231), (221, 217, 230, 227), (216, 220, 226, 231), (217, 216, 231, 230), (235, 233, 237, 239), (232, 233, 235, 234), (234, 235, 239, 238), (236, 237, 243, 242), (239, 237, 236, 238), (232, 234, 238, 236), (243, 241, 245, 237), (240, 241, 243, 242), (244, 245, 241, 240), (237, 245, 244, 236), (240, 242, 236, 244), (242, 243, 246, 247), (237, 233, 246, 243), (232, 236, 242, 247), (233, 232, 247, 246), (248, 252, 253, 249), (253, 251, 255, 249), (250, 251, 253, 252), (254, 255, 251, 250), (249, 255, 254, 248), (250, 252, 248, 254), (256, 257, 259, 258), (264, 269, 263, 262), (262, 263, 261, 260), (270, 275, 257, 256), (264, 262, 260, 272), (267, 259, 257, 275), (263, 269, 273, 261), (269, 268, 274, 273), (268, 267, 275, 274), (258, 266, 270, 256), (266, 265, 271, 270), (265, 264, 272, 271), (260, 261, 273, 272), (272, 273, 274, 271), (271, 274, 275, 270), (258, 259, 267, 266), (266, 267, 268, 265), (265, 268, 269, 264), (276, 277, 279, 278), (284, 289, 283, 282), (282, 283, 281, 280), (290, 295, 277, 276), (284, 282, 280, 292), (287, 279, 277, 295), (283, 289, 293, 281), (289, 288, 294, 293), (288, 287, 295, 294), (278, 286, 290, 276), (286, 285, 291, 290), (285, 284, 292, 291), (280, 281, 293, 292), (292, 293, 294, 291), (291, 294, 295, 290), (278, 279, 287, 286), (286, 287, 288, 285), (285, 288, 289, 284), (304, 309, 303, 302), (302, 303, 301, 300), (325, 324, 316, 321), (304, 302, 300, 312), (299, 298, 296, 297), (303, 309, 313, 301), (309, 308, 314, 313), (308, 307, 315, 314), (322, 327, 298, 299), (306, 305, 311, 310), (305, 304, 312, 311), (300, 301, 313, 312), (312, 313, 314, 311), (311, 314, 315, 310), (315, 307, 306, 310), (306, 307, 308, 305), (305, 308, 309, 304), (319, 296, 298, 327), (321, 320, 326, 325), (320, 319, 327, 326), (297, 318, 322, 299), (318, 317, 323, 322), (317, 316, 324, 323), (324, 325, 326, 323), (323, 326, 327, 322), (297, 296, 319, 318), (318, 319, 320, 317), (317, 320, 321, 316), (336, 341, 335, 334), (334, 335, 333, 332), (357, 356, 348, 353), (336, 334, 332, 344), (331, 330, 328, 329), (335, 341, 345, 333), (341, 340, 346, 345), (340, 339, 347, 346), (354, 359, 330, 331), (338, 337, 343, 342), (337, 336, 344, 343), (332, 333, 345, 344), (344, 345, 346, 343), (343, 346, 347, 342), (347, 339, 338, 342), (338, 339, 340, 337), (337, 340, 341, 336), (351, 328, 330, 359), (353, 352, 358, 357), (352, 351, 359, 358), (329, 350, 354, 331), (350, 349, 355, 354), (349, 348, 356, 355), (356, 357, 358, 355), (355, 358, 359, 354), (329, 328, 351, 350), (350, 351, 352, 349), (349, 352, 353, 348), (364, 369, 363, 362), (362, 363, 361, 360), (364, 362, 360, 372), (363, 369, 373, 361), (369, 368, 374, 373), (368, 367, 375, 374), (366, 365, 371, 370), (365, 364, 372, 371), (360, 361, 373, 372), (372, 373, 374, 371), (371, 374, 375, 370), (375, 367, 366, 370), (366, 367, 368, 365), (365, 368, 369, 364), (389, 388, 380, 385), (379, 378, 376, 377), (386, 391, 378, 379), (383, 376, 378, 391), (385, 384, 390, 389), (384, 383, 391, 390), (377, 382, 386, 379), (382, 381, 387, 386), (381, 380, 388, 387), (388, 389, 390, 387), (387, 390, 391, 386), (377, 376, 383, 382), (382, 383, 384, 381), (381, 384, 385, 380)])
_uv = me_cube_004.uv_layers.new(name='UVMap')
_uv.uv.foreach_set('vector', [0.8174, 0.7969, 0.7659, 0.7969, 0.7659, 0.7454, 0.8174, 0.7454, 0.8172, 0.6852, 0.8174, 0.8462, 0.7659, 0.8462, 0.7663, 0.6852, 0.7452, 0.6852, 0.7454, 0.8462, 0.7969, 0.8462, 0.7979, 0.679, 0.7648, 0.7987, 0.8163, 0.7987, 0.8163, 0.7472, 0.7648, 0.7472, 0.7958, 0.6851, 0.7969, 0.8462, 0.7454, 0.8462, 0.741, 0.6852, 0.7608, 0.679, 0.7659, 0.8462, 0.8174, 0.8462, 0.8148, 0.6851, 0.7648, -0.1702, 0.7629, -0.03665, 0.8182, -0.03691, 0.8163, -0.1702, 0.7629, -0.03665, 0.7633, 0.09639, 0.8133, 0.09626, 0.8182, -0.03691, 0.7633, 0.09639, 0.7661, 0.2269, 0.8206, 0.2264, 0.8133, 0.09626, 0.7661, 0.2269, 0.7675, 0.363, 0.8166, 0.3629, 0.8206, 0.2264, 0.7987, -0.1702, 0.8005, -0.03691, 0.7454, -0.03671, 0.7472, -0.1702, 0.8005, -0.03691, 0.7958, 0.09626, 0.7471, 0.09649, 0.7454, -0.03671, 0.7958, 0.09626, 0.7997, 0.2264, 0.7467, 0.228, 0.7471, 0.09649, 0.7997, 0.2264, 0.794, 0.3629, 0.7473, 0.3631, 0.7467, 0.228, 0.7472, -0.1702, 0.7454, -0.03614, 0.8005, -0.03665, 0.7987, -0.1702, 0.7454, -0.03614, 0.7473, 0.0965, 0.7949, 0.09639, 0.8005, -0.03665, 0.7473, 0.0965, 0.7466, 0.2279, 0.7996, 0.2269, 0.7949, 0.09639, 0.7466, 0.2279, 0.7472, 0.3631, 0.7962, 0.363, 0.7996, 0.2269, 0.8163, -0.1702, 0.8181, -0.03671, 0.7628, -0.03614, 0.7648, -0.1702, 0.8181, -0.03671, 0.8117, 0.09649, 0.7626, 0.0965, 0.7628, -0.03614, 0.8117, 0.09649, 0.8184, 0.228, 0.7643, 0.2279, 0.7626, 0.0965, 0.8184, 0.228, 0.8163, 0.3631, 0.7694, 0.3631, 0.7643, 0.2279, 0.7675, 0.363, 0.767, 0.5257, 0.8168, 0.5286, 0.8166, 0.3629, 0.767, 0.5257, 0.7608, 0.679, 0.8148, 0.6851, 0.8168, 0.5286, 0.794, 0.3629, 0.7932, 0.5286, 0.7478, 0.5236, 0.7473, 0.3631, 0.7932, 0.5286, 0.7958, 0.6851, 0.741, 0.6852, 0.7478, 0.5236, 0.7472, 0.3631, 0.7472, 0.5236, 0.7957, 0.5257, 0.7962, 0.363, 0.7472, 0.5236, 0.7452, 0.6852, 0.7979, 0.679, 0.7957, 0.5257, 0.8163, 0.3631, 0.8162, 0.5236, 0.7681, 0.5236, 0.7694, 0.3631, 0.8162, 0.5236, 0.8172, 0.6852, 0.7663, 0.6852, 0.7681, 0.5236, 0.7668, 0.7459, 0.3695, 0.7455, 0.3704, 0.6499, 0.7744, 0.6452, 0.3668, 0.5982, 0.3695, 0.6134, 0.7668, 0.6134, 0.7661, 0.6008, 0.7462, 0.6008, 0.7459, 0.6134, 0.6452, 0.6153, 0.6457, 0.6001, 0.3696, 0.6001, 0.3704, 0.6153, 0.2703, 0.6147, 0.2695, 0.6008, 0.7744, 0.6153, 0.3704, 0.6153, 0.3696, 0.6001, 0.7682, 0.6001, 0.3668, 0.7433, 0.7661, 0.7462, 0.7682, 0.6457, 0.3696, 0.6466, 0.3056, 0.7969, 0.2542, 0.7969, 0.2542, 0.7454, 0.3056, 0.7454, 0.3055, 0.6852, 0.3056, 0.8462, 0.2542, 0.8462, 0.2546, 0.6852, 0.7452, 0.6852, 0.7454, 0.8462, 0.7969, 0.8462, 0.7979, 0.679, 0.2531, 0.7987, 0.3046, 0.7987, 0.3046, 0.7472, 0.2531, 0.7472, 0.7958, 0.6851, 0.7969, 0.8462, 0.7454, 0.8462, 0.741, 0.6852, 0.249, 0.679, 0.2542, 0.8462, 0.3056, 0.8462, 0.3031, 0.6851, 0.2531, -0.1702, 0.2512, -0.03665, 0.3065, -0.03691, 0.3046, -0.1702, 0.2512, -0.03665, 0.2515, 0.09639, 0.3015, 0.09626, 0.3065, -0.03691, 0.2515, 0.09639, 0.2544, 0.2269, 0.3089, 0.2264, 0.3015, 0.09626, 0.2544, 0.2269, 0.2558, 0.363, 0.3048, 0.3629, 0.3089, 0.2264, 0.7987, -0.1702, 0.8005, -0.03691, 0.7454, -0.03671, 0.7472, -0.1702, 0.8005, -0.03691, 0.7958, 0.09626, 0.7471, 0.09649, 0.7454, -0.03671, 0.7958, 0.09626, 0.7997, 0.2264, 0.7467, 0.228, 0.7471, 0.09649, 0.7997, 0.2264, 0.794, 0.3629, 0.7473, 0.3631, 0.7467, 0.228, 0.7472, -0.1702, 0.7454, -0.03614, 0.8005, -0.03665, 0.7987, -0.1702, 0.7454, -0.03614, 0.7473, 0.0965, 0.7949, 0.09639, 0.8005, -0.03665, 0.7473, 0.0965, 0.7466, 0.2279, 0.7996, 0.2269, 0.7949, 0.09639, 0.7466, 0.2279, 0.7472, 0.3631, 0.7962, 0.363, 0.7996, 0.2269, 0.3046, -0.1702, 0.3064, -0.03671, 0.2511, -0.03614, 0.2531, -0.1702, 0.3064, -0.03671, 0.3, 0.09649, 0.2508, 0.0965, 0.2511, -0.03614, 0.3, 0.09649, 0.3066, 0.228, 0.2526, 0.2279, 0.2508, 0.0965, 0.3066, 0.228, 0.3045, 0.3631, 0.2577, 0.3631, 0.2526, 0.2279, 0.2558, 0.363, 0.2553, 0.5257, 0.3051, 0.5286, 0.3048, 0.3629, 0.2553, 0.5257, 0.249, 0.679, 0.3031, 0.6851, 0.3051, 0.5286, 0.794, 0.3629, 0.7932, 0.5286, 0.7478, 0.5236, 0.7473, 0.3631, 0.7932, 0.5286, 0.7958, 0.6851, 0.741, 0.6852, 0.7478, 0.5236, 0.7472, 0.3631, 0.7472, 0.5236, 0.7957, 0.5257, 0.7962, 0.363, 0.7472, 0.5236, 0.7452, 0.6852, 0.7979, 0.679, 0.7957, 0.5257, 0.3045, 0.3631, 0.3044, 0.5236, 0.2564, 0.5236, 0.2577, 0.3631, 0.3044, 0.5236, 0.3055, 0.6852, 0.2546, 0.6852, 0.2564, 0.5236, 0.2727, 0.1984, 0.2212, 0.1984, 0.2212, 0.1469, 0.2727, 0.1469, 0.2725, 0.6852, 0.2727, 0.8462, 0.2212, 0.8462, 0.2216, 0.6852, 0.1467, 0.6852, 0.1469, 0.8462, 0.1984, 0.8462, 0.1993, 0.679, 0.2201, 0.2002, 0.2716, 0.2002, 0.2716, 0.1555, 0.2201, 0.1555, 0.1973, 0.6851, 0.1984, 0.8462, 0.1469, 0.8462, 0.1425, 0.6852, 0.216, 0.679, 0.2212, 0.8462, 0.2727, 0.8462, 0.2701, 0.6851, 0.2201, -0.1702, 0.2182, -0.03665, 0.2735, -0.03691, 0.2716, -0.1702, 0.2182, -0.03665, 0.2185, 0.09639, 0.2685, 0.09626, 0.2735, -0.03691, 0.2185, 0.09639, 0.2214, 0.2269, 0.2759, 0.2264, 0.2685, 0.09626, 0.2214, 0.2269, 0.2228, 0.363, 0.2719, 0.3629, 0.2759, 0.2264, 0.2002, -0.1702, 0.202, -0.03691, 0.1469, -0.03671, 0.1555, -0.1702, 0.202, -0.03691, 0.1973, 0.09626, 0.1486, 0.09649, 0.1469, -0.03671, 0.1973, 0.09626, 0.2012, 0.2264, 0.1482, 0.228, 0.1486, 0.09649, 0.2012, 0.2264, 0.1955, 0.3629, 0.1488, 0.3631, 0.1482, 0.228, 0.1555, -0.1702, 0.1469, -0.03614, 0.2019, -0.03665, 0.2002, -0.1702, 0.1469, -0.03614, 0.1488, 0.0965, 0.1964, 0.09639, 0.2019, -0.03665, 0.1488, 0.0965, 0.1481, 0.2279, 0.2011, 0.2269, 0.1964, 0.09639, 0.1481, 0.2279, 0.1487, 0.3631, 0.1976, 0.363, 0.2011, 0.2269, 0.2716, -0.1702, 0.2734, -0.03671, 0.2181, -0.03614, 0.2201, -0.1702, 0.2734, -0.03671, 0.267, 0.09649, 0.2179, 0.0965, 0.2181, -0.03614, 0.267, 0.09649, 0.2737, 0.228, 0.2196, 0.2279, 0.2179, 0.0965, 0.2737, 0.228, 0.2716, 0.3631, 0.2247, 0.3631, 0.2196, 0.2279, 0.2228, 0.363, 0.2223, 0.5257, 0.2721, 0.5286, 0.2719, 0.3629, 0.2223, 0.5257, 0.216, 0.679, 0.2701, 0.6851, 0.2721, 0.5286, 0.1955, 0.3629, 0.1947, 0.5286, 0.1493, 0.5236, 0.1488, 0.3631, 0.1947, 0.5286, 0.1973, 0.6851, 0.1425, 0.6852, 0.1493, 0.5236, 0.1487, 0.3631, 0.1487, 0.5236, 0.1972, 0.5257, 0.1976, 0.363, 0.1487, 0.5236, 0.1467, 0.6852, 0.1993, 0.679, 0.1972, 0.5257, 0.2716, 0.3631, 0.2714, 0.5236, 0.2234, 0.5236, 0.2247, 0.3631, 0.2714, 0.5236, 0.2725, 0.6852, 0.2216, 0.6852, 0.2234, 0.5236, 0.7323, 0.8479, 0.7331, 0.7549, 0.7436, 0.7504, 0.7444, 0.8503, 0.7287, 0.851, 0.7194, 0.7426, 0.8799, 0.7399, 0.8853, 0.8447, 0.7453, 0.8447, 0.7454, 0.7399, 0.7349, 0.7399, 0.7354, 0.8423, 0.4079, 0.855, 0.3977, 0.7423, 0.2489, 0.7549, 0.2532, 0.8479, 0.7287, 0.7474, 0.8853, 0.7453, 0.883, 0.7354, 0.724, 0.7336, 0.3986, 0.7424, 0.244, 0.7436, 0.2489, 0.7331, 0.3977, 0.7301, 0.8799, 0.7454, 0.7194, 0.7468, 0.7193, 0.7363, 0.8799, 0.7349, 0.7194, 0.7468, 0.5653, 0.7441, 0.5647, 0.7325, 0.7193, 0.7363, 0.5653, 0.7441, 0.3986, 0.7424, 0.3977, 0.7301, 0.5647, 0.7325, 0.2487, 0.7444, 0.3983, 0.7368, 0.4079, 0.7259, 0.2532, 0.7323, 0.3983, 0.7368, 0.568, 0.7443, 0.5726, 0.7291, 0.4079, 0.7259, 0.568, 0.7443, 0.7287, 0.7474, 0.724, 0.7336, 0.5726, 0.7291, 0.883, 0.8423, 0.8799, 0.7399, 0.7193, 0.7408, 0.724, 0.85, 0.724, 0.85, 0.7193, 0.7408, 0.5647, 0.7468, 0.5726, 0.8536, 0.5726, 0.8536, 0.5647, 0.7468, 0.3977, 0.7423, 0.4079, 0.855, 0.2487, 0.8503, 0.244, 0.7504, 0.3986, 0.7488, 0.3983, 0.8587, 0.3983, 0.8587, 0.3986, 0.7488, 0.5653, 0.7501, 0.568, 0.857, 0.568, 0.857, 0.5653, 0.7501, 0.7194, 0.7426, 0.7287, 0.851, 0.2848, 0.8479, 0.2882, 0.7504, 0.2735, 0.7504, 0.2727, 0.8503, 0.6583, 0.851, 0.649, 0.7426, 0.7269, 0.7399, 0.7323, 0.8447, 0.2718, 0.8447, 0.2717, 0.7399, 0.2838, 0.7372, 0.2841, 0.8397, 0.3363, 0.8471, 0.3288, 0.7457, 0.1819, 0.7504, 0.1827, 0.8479, 0.2697, 0.6583, 0.2718, 0.7323, 0.2841, 0.7288, 0.2813, 0.6509, 0.276, 0.3284, 0.2735, 0.1735, 0.2882, 0.1819, 0.287, 0.3288, 0.2717, 0.7269, 0.2703, 0.649, 0.2808, 0.6488, 0.2838, 0.7263, 0.2703, 0.649, 0.273, 0.4948, 0.2854, 0.4993, 0.2808, 0.6488, 0.4948, 0.7501, 0.3284, 0.7565, 0.3288, 0.7457, 0.4993, 0.737, 0.2727, 0.1782, 0.2807, 0.3282, 0.29, 0.3363, 0.2848, 0.1827, 0.2807, 0.3282, 0.2752, 0.4954, 0.288, 0.5021, 0.29, 0.3363, 0.2752, 0.4954, 0.2697, 0.6583, 0.2813, 0.6509, 0.288, 0.5021, 0.7288, 0.8397, 0.7263, 0.7372, 0.6488, 0.7408, 0.6509, 0.8498, 0.6509, 0.8498, 0.6488, 0.7408, 0.4993, 0.737, 0.5021, 0.8536, 0.5021, 0.8536, 0.4993, 0.737, 0.3288, 0.7457, 0.3363, 0.8471, 0.1782, 0.8503, 0.1735, 0.7504, 0.3284, 0.7565, 0.3282, 0.8502, 0.3282, 0.8502, 0.3284, 0.7565, 0.4948, 0.7501, 0.4954, 0.8534, 0.4954, 0.8534, 0.4948, 0.7501, 0.649, 0.7426, 0.6583, 0.851, 0.2727, 0.7323, 0.2212, 0.7323, 0.2212, 0.6808, 0.2727, 0.6808, 0.2725, 0.6852, 0.2727, 0.8462, 0.2212, 0.8462, 0.2216, 0.6852, 0.6806, 0.6852, 0.6808, 0.8462, 0.7323, 0.8462, 0.7332, 0.679, 0.2201, 0.7341, 0.2716, 0.7341, 0.2716, 0.6826, 0.2201, 0.6826, 0.7312, 0.6851, 0.7323, 0.8462, 0.6808, 0.8462, 0.6764, 0.6852, 0.216, 0.679, 0.2212, 0.8462, 0.2727, 0.8462, 0.2701, 0.6851, 0.2201, -0.1702, 0.2182, -0.03665, 0.2735, -0.03691, 0.2716, -0.1702, 0.2182, -0.03665, 0.2185, 0.09639, 0.2685, 0.09626, 0.2735, -0.03691, 0.2185, 0.09639, 0.2214, 0.2269, 0.2759, 0.2264, 0.2685, 0.09626, 0.2214, 0.2269, 0.2228, 0.363, 0.2719, 0.3629, 0.2759, 0.2264, 0.7341, -0.1702, 0.7359, -0.03691, 0.6807, -0.03671, 0.6826, -0.1702, 0.7359, -0.03691, 0.7312, 0.09626, 0.6825, 0.09649, 0.6807, -0.03671, 0.7312, 0.09626, 0.7351, 0.2264, 0.6821, 0.228, 0.6825, 0.09649, 0.7351, 0.2264, 0.7294, 0.3629, 0.6827, 0.3631, 0.6821, 0.228, 0.6826, -0.1702, 0.6808, -0.03614, 0.7358, -0.03665, 0.7341, -0.1702, 0.6808, -0.03614, 0.6827, 0.0965, 0.7303, 0.09639, 0.7358, -0.03665, 0.6827, 0.0965, 0.682, 0.2279, 0.735, 0.2269, 0.7303, 0.09639, 0.682, 0.2279, 0.6826, 0.3631, 0.7315, 0.363, 0.735, 0.2269, 0.2716, -0.1702, 0.2734, -0.03671, 0.2181, -0.03614, 0.2201, -0.1702, 0.2734, -0.03671, 0.267, 0.09649, 0.2179, 0.0965, 0.2181, -0.03614, 0.267, 0.09649, 0.2737, 0.228, 0.2196, 0.2279, 0.2179, 0.0965, 0.2737, 0.228, 0.2716, 0.3631, 0.2247, 0.3631, 0.2196, 0.2279, 0.2228, 0.363, 0.2223, 0.5257, 0.2721, 0.5286, 0.2719, 0.3629, 0.2223, 0.5257, 0.216, 0.679, 0.2701, 0.6851, 0.2721, 0.5286, 0.7294, 0.3629, 0.7286, 0.5286, 0.6832, 0.5236, 0.6827, 0.3631, 0.7286, 0.5286, 0.7312, 0.6851, 0.6764, 0.6852, 0.6832, 0.5236, 0.6826, 0.3631, 0.6826, 0.5236, 0.7311, 0.5257, 0.7315, 0.363, 0.6826, 0.5236, 0.6806, 0.6852, 0.7332, 0.679, 0.7311, 0.5257, 0.2716, 0.3631, 0.2714, 0.5236, 0.2234, 0.5236, 0.2247, 0.3631, 0.2714, 0.5236, 0.2725, 0.6852, 0.2216, 0.6852, 0.2234, 0.5236, 0.2703, 0.6453, 0.2701, 0.06558, 0.3696, 0.0665, 0.3704, 0.6499, 0.06296, 0.5982, 0.06558, 0.6134, 0.6453, 0.6147, 0.6448, 0.6008, 0.3699, 0.6001, 0.3696, 0.6154, 0.2701, 0.6134, 0.2723, 0.5982, 0.6499, 0.6153, 0.0665, 0.6154, 0.06534, 0.6001, 0.6466, 0.6001, 0.2723, 0.06296, 0.2695, 0.6448, 0.3696, 0.6466, 0.3699, 0.06534, 0.6448, 0.6008, 0.6453, 0.6147, 0.7441, 0.6141, 0.7419, 0.599, 0.3704, 0.6499, 0.3695, 0.7455, 0.2699, 0.7441, 0.2703, 0.6453, 0.3668, 0.7433, 0.3696, 0.6466, 0.2695, 0.6448, 0.2673, 0.7419, 0.3695, 0.6134, 0.3668, 0.5982, 0.2673, 0.599, 0.2699, 0.6141, 0.8409, 0.6484, 0.4696, 0.648, 0.4705, 0.5523, 0.8486, 0.5477, 0.467, 0.5982, 0.4696, 0.6134, 0.8409, 0.6134, 0.8402, 0.6008, 0.6486, 0.6008, 0.6484, 0.6134, 0.5477, 0.6153, 0.5482, 0.6001, 0.4697, 0.6001, 0.4705, 0.6153, 0.3704, 0.6147, 0.3697, 0.6008, 0.8486, 0.6153, 0.4705, 0.6153, 0.4697, 0.6001, 0.8423, 0.6001, 0.467, 0.6458, 0.8402, 0.6486, 0.8423, 0.5482, 0.4697, 0.549, 0.3704, 0.5478, 0.3702, 0.1326, 0.4697, 0.1335, 0.4705, 0.5523, 0.1299, 0.5982, 0.1326, 0.6134, 0.5478, 0.6147, 0.5473, 0.6008, 0.47, 0.6001, 0.4697, 0.6154, 0.3702, 0.6134, 0.3724, 0.5982, 0.5523, 0.6153, 0.1335, 0.6154, 0.1323, 0.6001, 0.549, 0.6001, 0.3724, 0.1299, 0.3697, 0.5473, 0.4697, 0.549, 0.47, 0.1323, 0.5473, 0.6008, 0.5478, 0.6147, 0.6466, 0.6141, 0.6444, 0.599, 0.4705, 0.5523, 0.4696, 0.648, 0.37, 0.6466, 0.3704, 0.5478, 0.467, 0.6458, 0.4697, 0.549, 0.3697, 0.5473, 0.3674, 0.6444, 0.4696, 0.6134, 0.467, 0.5982, 0.3674, 0.599, 0.37, 0.6141, 0.9172, 0.5508, 0.5724, 0.5505, 0.5733, 0.4548, 0.9248, 0.4502, 0.5698, 0.5982, 0.5724, 0.6134, 0.9172, 0.6134, 0.9165, 0.6008, 0.5511, 0.6008, 0.5508, 0.6134, 0.4502, 0.6153, 0.4506, 0.6001, 0.5725, 0.6001, 0.5733, 0.6153, 0.4732, 0.6147, 0.4725, 0.6008, 0.9248, 0.6153, 0.5733, 0.6153, 0.5725, 0.6001, 0.9186, 0.6001, 0.5698, 0.5483, 0.9165, 0.5511, 0.9186, 0.4506, 0.5725, 0.4515, 0.4732, 0.4503, 0.4697, 0.2107, 0.5725, 0.2117, 0.5733, 0.4548, 0.2081, 0.5982, 0.2107, 0.6134, 0.4503, 0.6147, 0.4498, 0.6008, 0.5728, 0.6001, 0.5725, 0.6154, 0.4697, 0.6134, 0.4752, 0.5982, 0.4548, 0.6153, 0.2117, 0.6154, 0.2105, 0.6001, 0.4515, 0.6001, 0.4752, 0.2081, 0.4725, 0.4498, 0.5725, 0.4515, 0.5728, 0.2105, 0.4498, 0.6008, 0.4503, 0.6147, 0.549, 0.6141, 0.5468, 0.599, 0.5733, 0.4548, 0.5724, 0.5505, 0.4728, 0.549, 0.4732, 0.4503, 0.5698, 0.5483, 0.5725, 0.4515, 0.4725, 0.4498, 0.4702, 0.5468, 0.5724, 0.6134, 0.5698, 0.5982, 0.4702, 0.599, 0.4728, 0.6141, 0.7681, 0.4453, 0.6644, 0.4449, 0.6653, 0.3493, 0.7757, 0.3446, 0.6618, 0.3586, 0.6644, 0.3737, 0.7681, 0.3737, 0.7674, 0.3611, 0.4456, 0.3611, 0.4453, 0.3737, 0.3446, 0.3756, 0.3451, 0.3604, 0.6645, 0.3604, 0.6653, 0.3756, 0.5652, 0.3751, 0.5645, 0.3611, 0.7757, 0.3756, 0.6653, 0.3756, 0.6645, 0.3604, 0.7695, 0.3604, 0.6618, 0.4427, 0.7674, 0.4456, 0.7695, 0.3451, 0.6645, 0.346, 0.5652, 0.3447, 0.565, 0.07108, 0.6645, 0.072, 0.6653, 0.3493, 0.06847, 0.3586, 0.07108, 0.3737, 0.3447, 0.3751, 0.3442, 0.3611, 0.6648, 0.3604, 0.6645, 0.3757, 0.565, 0.3737, 0.5672, 0.3586, 0.3493, 0.3756, 0.072, 0.3757, 0.07085, 0.3604, 0.346, 0.3604, 0.5672, 0.06847, 0.5645, 0.3442, 0.6645, 0.346, 0.6648, 0.07085, 0.3442, 0.3611, 0.3447, 0.3751, 0.4435, 0.3744, 0.4413, 0.3593, 0.6653, 0.3493, 0.6644, 0.4449, 0.5648, 0.4435, 0.5652, 0.3447, 0.6618, 0.4427, 0.6645, 0.346, 0.5645, 0.3442, 0.5622, 0.4413, 0.6644, 0.3737, 0.6618, 0.3586, 0.5622, 0.3593, 0.5648, 0.3744, 0.9017, 0.3478, 0.7667, 0.3474, 0.7676, 0.2517, 0.9019, 0.2471, 0.7641, 0.3598, 0.7667, 0.3749, 0.9017, 0.3749, 0.901, 0.3623, 0.348, 0.3623, 0.3478, 0.3749, 0.2471, 0.3768, 0.2476, 0.3616, 0.7668, 0.3616, 0.7676, 0.3768, 0.6675, 0.3762, 0.6668, 0.3623, 0.9019, 0.3768, 0.7676, 0.3768, 0.7668, 0.3616, 0.8956, 0.3616, 0.7641, 0.3452, 0.901, 0.348, 0.8956, 0.2476, 0.7668, 0.2485, 0.6675, 0.2472, 0.6673, 0.2028, 0.7668, 0.2037, 0.7676, 0.2517, 0.2002, 0.3598, 0.2028, 0.3749, 0.2472, 0.3762, 0.2467, 0.3623, 0.7672, 0.3616, 0.7668, 0.3769, 0.6673, 0.3749, 0.6695, 0.3598, 0.2517, 0.3768, 0.2037, 0.3769, 0.2026, 0.3616, 0.2485, 0.3616, 0.6695, 0.2002, 0.6668, 0.2467, 0.7668, 0.2485, 0.7672, 0.2026, 0.2467, 0.3623, 0.2472, 0.3762, 0.346, 0.3756, 0.3438, 0.3605, 0.7676, 0.2517, 0.7667, 0.3474, 0.6671, 0.346, 0.6675, 0.2472, 0.7641, 0.3452, 0.7668, 0.2485, 0.6668, 0.2467, 0.6645, 0.3438, 0.7667, 0.3749, 0.7641, 0.3598, 0.6645, 0.3605, 0.6671, 0.3756, 0.8631, 0.3622, 0.7661, 0.3629, 0.7668, 0.3768, 0.8639, 0.3774, 0.7668, 0.2485, 0.7633, 0.1373, 0.8631, 0.1383, 0.8639, 0.253, 0.1347, 0.3603, 0.1373, 0.3755, 0.2485, 0.3768, 0.2479, 0.3629, 0.8634, 0.3622, 0.8631, 0.3775, 0.7633, 0.3755, 0.7688, 0.3603, 0.253, 0.3774, 0.1383, 0.3775, 0.1371, 0.3622, 0.2497, 0.3622, 0.7688, 0.1347, 0.7661, 0.2479, 0.8631, 0.2497, 0.8634, 0.1371, 0.7323, 0.7375, 0.7331, 0.6445, 0.7436, 0.64, 0.7444, 0.7399, 0.7287, 0.7406, 0.7194, 0.6323, 0.8014, 0.6295, 0.8068, 0.7344, 0.7453, 0.7344, 0.7454, 0.6295, 0.7349, 0.6295, 0.7354, 0.732, 0.4079, 0.7446, 0.3977, 0.6319, 0.2701, 0.6445, 0.2743, 0.7375, 0.7287, 0.7474, 0.8068, 0.7453, 0.8044, 0.7354, 0.724, 0.7336, 0.3986, 0.7424, 0.2651, 0.7436, 0.2701, 0.7331, 0.3977, 0.7301, 0.8014, 0.7454, 0.7194, 0.7468, 0.7193, 0.7363, 0.8014, 0.7349, 0.7194, 0.7468, 0.5653, 0.7441, 0.5647, 0.7325, 0.7193, 0.7363, 0.5653, 0.7441, 0.3986, 0.7424, 0.3977, 0.7301, 0.5647, 0.7325, 0.2698, 0.7444, 0.3983, 0.7368, 0.4079, 0.7259, 0.2743, 0.7323, 0.3983, 0.7368, 0.568, 0.7443, 0.5726, 0.7291, 0.4079, 0.7259, 0.568, 0.7443, 0.7287, 0.7474, 0.724, 0.7336, 0.5726, 0.7291, 0.8044, 0.732, 0.8014, 0.6295, 0.7193, 0.6304, 0.724, 0.7396, 0.724, 0.7396, 0.7193, 0.6304, 0.5647, 0.6364, 0.5726, 0.7432, 0.5726, 0.7432, 0.5647, 0.6364, 0.3977, 0.6319, 0.4079, 0.7446, 0.2698, 0.7399, 0.2651, 0.64, 0.3986, 0.6384, 0.3983, 0.7483, 0.3983, 0.7483, 0.3986, 0.6384, 0.5653, 0.6397, 0.568, 0.7466, 0.568, 0.7466, 0.5653, 0.6397, 0.7194, 0.6323, 0.7287, 0.7406, 0.2848, 0.7238, 0.2882, 0.6337, 0.2735, 0.6333, 0.2727, 0.7259, 0.6436, 0.7418, 0.6376, 0.6414, 0.7155, 0.6414, 0.7178, 0.7384, 0.2718, 0.7384, 0.2717, 0.6414, 0.2838, 0.6389, 0.2841, 0.7337, 0.322, 0.7279, 0.3175, 0.634, 0.1064, 0.6337, 0.1043, 0.7238, 0.2697, 0.6436, 0.2718, 0.7178, 0.2841, 0.7145, 0.2813, 0.6363, 0.276, 0.3168, 0.2735, 0.09799, 0.2882, 0.1064, 0.287, 0.3175, 0.2717, 0.7155, 0.2703, 0.6376, 0.2808, 0.6375, 0.2838, 0.715, 0.2703, 0.6376, 0.273, 0.4833, 0.2854, 0.4881, 0.2808, 0.6375, 0.273, 0.4833, 0.276, 0.3168, 0.287, 0.3175, 0.2854, 0.4881, 0.2727, 0.09975, 0.2807, 0.3138, 0.29, 0.322, 0.2848, 0.1043, 0.2807, 0.3138, 0.2752, 0.4807, 0.288, 0.4875, 0.29, 0.322, 0.2752, 0.4807, 0.2697, 0.6436, 0.2813, 0.6363, 0.288, 0.4875, 0.7145, 0.7337, 0.715, 0.6389, 0.6375, 0.6397, 0.6363, 0.7405, 0.6363, 0.7405, 0.6375, 0.6397, 0.4881, 0.6314, 0.4875, 0.7392, 0.4875, 0.7392, 0.4881, 0.6314, 0.3175, 0.634, 0.322, 0.7279, 0.09975, 0.7259, 0.09799, 0.6333, 0.3168, 0.644, 0.3138, 0.7306, 0.3138, 0.7306, 0.3168, 0.644, 0.4833, 0.6433, 0.4807, 0.7389, 0.4807, 0.7389, 0.4833, 0.6433, 0.6376, 0.6414, 0.6436, 0.7418, 0.7016, 0.7214, 0.6964, 0.6131, 0.7863, 0.6103, 0.7893, 0.7152, 0.4488, 0.7152, 0.4488, 0.6103, 0.4384, 0.6103, 0.4389, 0.7128, 0.5759, 0.6073, 0.5764, 0.7162, 0.5648, 0.7174, 0.5654, 0.6091, 0.7016, 0.4509, 0.7893, 0.4488, 0.788, 0.4389, 0.699, 0.437, 0.5799, 0.7144, 0.5745, 0.6163, 0.5598, 0.6162, 0.5678, 0.7168, 0.7863, 0.4488, 0.6964, 0.4503, 0.6963, 0.4398, 0.7862, 0.4384, 0.6964, 0.4503, 0.6101, 0.4476, 0.6098, 0.4359, 0.6963, 0.4398, 0.6101, 0.4476, 0.5603, 0.4499, 0.5598, 0.4376, 0.6098, 0.4359, 0.1881, 0.7135, 0.183, 0.6122, 0.07911, 0.6163, 0.08416, 0.7144, 0.5601, 0.4443, 0.6117, 0.4478, 0.6142, 0.4325, 0.5655, 0.4334, 0.6117, 0.4478, 0.7016, 0.4509, 0.699, 0.437, 0.6142, 0.4325, 0.788, 0.7128, 0.7862, 0.6103, 0.6963, 0.6112, 0.699, 0.7205, 0.699, 0.7205, 0.6963, 0.6112, 0.6098, 0.6172, 0.6142, 0.724, 0.6142, 0.724, 0.6098, 0.6172, 0.5598, 0.615, 0.5655, 0.7278, 0.4376, 0.615, 0.4499, 0.6216, 0.4443, 0.7315, 0.4334, 0.7278, 0.5601, 0.7315, 0.5603, 0.6216, 0.6101, 0.6205, 0.6117, 0.7274, 0.6117, 0.7274, 0.6101, 0.6205, 0.6964, 0.6131, 0.7016, 0.7214, 0.5711, 0.1828, 0.5598, 0.07341, 0.5745, 0.07911, 0.5821, 0.183, 0.5654, 0.4337, 0.5681, 0.2954, 0.5805, 0.2984, 0.5759, 0.4336, 0.2954, 0.6165, 0.1828, 0.623, 0.183, 0.6122, 0.2984, 0.6034, 0.5678, 0.0811, 0.5758, 0.1826, 0.5851, 0.1881, 0.5799, 0.08416, 0.5758, 0.1826, 0.5703, 0.2958, 0.5831, 0.3003, 0.5851, 0.1881, 0.5703, 0.2958, 0.5648, 0.4399, 0.5764, 0.435, 0.5831, 0.3003, 0.435, 0.7162, 0.4336, 0.6073, 0.2984, 0.6034, 0.3003, 0.72, 0.3003, 0.72, 0.2984, 0.6034, 0.183, 0.6122, 0.1881, 0.7135, 0.0811, 0.7168, 0.07341, 0.6162, 0.1828, 0.623, 0.1826, 0.7167, 0.1826, 0.7167, 0.1828, 0.623, 0.2954, 0.6165, 0.2958, 0.7199, 0.2958, 0.7199, 0.2954, 0.6165, 0.4337, 0.6091, 0.4399, 0.7174, 0.7016, 0.4981, 0.6964, 0.3898, 0.7824, 0.3871, 0.7854, 0.4919, 0.4488, 0.4919, 0.4488, 0.3871, 0.4384, 0.3871, 0.4389, 0.4895, 0.5611, 0.384, 0.5616, 0.493, 0.55, 0.4941, 0.5506, 0.3858, 0.7016, 0.4509, 0.7854, 0.4488, 0.7841, 0.4389, 0.699, 0.437, 0.5651, 0.4911, 0.5685, 0.3936, 0.5538, 0.3935, 0.553, 0.4935, 0.7824, 0.4488, 0.6964, 0.4503, 0.6963, 0.4398, 0.7824, 0.4384, 0.6964, 0.4503, 0.6101, 0.4476, 0.6098, 0.4359, 0.6963, 0.4398, 0.6101, 0.4476, 0.5733, 0.4458, 0.5646, 0.4328, 0.6098, 0.4359, 0.1881, 0.4903, 0.183, 0.3889, 0.08362, 0.3936, 0.08416, 0.4911, 0.5676, 0.4381, 0.6117, 0.4478, 0.6142, 0.4325, 0.5686, 0.4288, 0.6117, 0.4478, 0.7016, 0.4509, 0.699, 0.437, 0.6142, 0.4325, 0.7841, 0.4895, 0.7824, 0.3871, 0.6963, 0.388, 0.699, 0.4972, 0.699, 0.4972, 0.6963, 0.388, 0.6098, 0.394, 0.6142, 0.5008, 0.6142, 0.5008, 0.6098, 0.394, 0.5646, 0.396, 0.5686, 0.4943, 0.4328, 0.396, 0.4458, 0.396, 0.4381, 0.5022, 0.4288, 0.4943, 0.5676, 0.5022, 0.5733, 0.396, 0.6101, 0.3972, 0.6117, 0.5041, 0.6117, 0.5041, 0.6101, 0.3972, 0.6964, 0.3898, 0.7016, 0.4981, 0.5563, 0.1828, 0.5538, 0.07791, 0.5685, 0.08362, 0.5673, 0.183, 0.5506, 0.4337, 0.5533, 0.2954, 0.5658, 0.2984, 0.5611, 0.4336, 0.2954, 0.3932, 0.1828, 0.3997, 0.183, 0.3889, 0.2984, 0.3802, 0.553, 0.0811, 0.561, 0.1826, 0.5704, 0.1881, 0.5651, 0.08416, 0.561, 0.1826, 0.5555, 0.2958, 0.5683, 0.3003, 0.5704, 0.1881, 0.5555, 0.2958, 0.55, 0.4399, 0.5616, 0.435, 0.5683, 0.3003, 0.435, 0.493, 0.4336, 0.384, 0.2984, 0.3802, 0.3003, 0.4968, 0.3003, 0.4968, 0.2984, 0.3802, 0.183, 0.3889, 0.1881, 0.4903, 0.0811, 0.4935, 0.07791, 0.3935, 0.1828, 0.3997, 0.1826, 0.4934, 0.1826, 0.4934, 0.1828, 0.3997, 0.2954, 0.3932, 0.2958, 0.4966, 0.2958, 0.4966, 0.2954, 0.3932, 0.4337, 0.3858, 0.4399, 0.4941, 0.77, 0.6059, 0.7632, 0.5013, 0.8746, 0.4986, 0.8785, 0.5999, 0.4488, 0.5999, 0.4488, 0.4986, 0.4384, 0.4986, 0.4389, 0.5976, 0.77, 0.4509, 0.8785, 0.4488, 0.8768, 0.4389, 0.7665, 0.437, 0.8746, 0.4488, 0.7632, 0.4503, 0.7631, 0.4398, 0.8746, 0.4384, 0.7632, 0.4503, 0.6515, 0.4476, 0.651, 0.4359, 0.7631, 0.4398, 0.6515, 0.4476, 0.6033, 0.4484, 0.5813, 0.4334, 0.651, 0.4359, 0.5778, 0.4339, 0.6535, 0.4478, 0.6568, 0.4325, 0.5764, 0.4244, 0.6535, 0.4478, 0.77, 0.4509, 0.7665, 0.437, 0.6568, 0.4325, 0.8768, 0.5976, 0.8746, 0.4986, 0.7631, 0.4995, 0.7665, 0.6051, 0.7665, 0.6051, 0.7631, 0.4995, 0.651, 0.5053, 0.6568, 0.6085, 0.6568, 0.6085, 0.651, 0.5053, 0.5813, 0.5028, 0.5764, 0.6123, 0.4334, 0.5028, 0.4484, 0.4971, 0.4339, 0.6146, 0.4244, 0.6123, 0.5778, 0.6146, 0.6033, 0.4971, 0.6515, 0.5085, 0.6535, 0.6117, 0.6535, 0.6117, 0.6515, 0.5085, 0.7632, 0.5013, 0.77, 0.6059, 0.5791, 0.5006, 0.5769, 0.608, 0.5652, 0.6091, 0.5686, 0.5024, 0.5764, 0.6004, 0.5771, 0.4966, 0.5624, 0.4965, 0.5643, 0.6028, 0.2688, 0.6026, 0.2665, 0.5087, 0.1959, 0.4966, 0.1921, 0.6004, 0.5696, 0.2695, 0.5624, 0.1923, 0.5771, 0.1959, 0.5797, 0.2665, 0.5686, 0.4288, 0.5725, 0.3404, 0.5816, 0.3424, 0.5791, 0.4288, 0.5725, 0.3404, 0.5696, 0.2695, 0.5797, 0.2665, 0.5816, 0.3424, 0.5643, 0.1901, 0.5729, 0.2653, 0.5822, 0.2688, 0.5764, 0.1921, 0.5729, 0.2653, 0.5736, 0.3412, 0.5865, 0.3429, 0.5822, 0.2688, 0.5736, 0.3412, 0.5652, 0.4286, 0.5769, 0.4255, 0.5865, 0.3429, 0.4255, 0.608, 0.4288, 0.5006, 0.3424, 0.5072, 0.3429, 0.6038, 0.3429, 0.6038, 0.3424, 0.5072, 0.2665, 0.5087, 0.2688, 0.6026, 0.1901, 0.6028, 0.1923, 0.4965, 0.2695, 0.5044, 0.2653, 0.6057, 0.2653, 0.6057, 0.2695, 0.5044, 0.3404, 0.502, 0.3412, 0.6058, 0.3412, 0.6058, 0.3404, 0.502, 0.4288, 0.5024, 0.4286, 0.6091])
me_cube_004.materials.append(mat_material)
me_cube_004.use_mirror_vertex_groups = False
me_cube_004.update()

# ---- objects
ob_normalrow = bpy.data.objects.new('NormalRow', me_cube_001)
ob_corner = bpy.data.objects.new('Corner', me_cube_004)

# ---- transforms, parenting, visibility, modifiers, constraints
ob_normalrow.location = (0.0, 0.0, 1.0)
ob_normalrow.lock_rotations_4d = False
ob_normalrow.empty_display_type = 'ARROWS'
ob_normalrow.lineart.crease_threshold = 0.0
_m = ob_normalrow.modifiers.new('Bevel', 'BEVEL')
_m.width = 0.05
_m.width_pct = 0.05
ob_corner.location = (0.0, 0.0, 1.0)
ob_corner.lock_rotations_4d = False
ob_corner.empty_display_type = 'ARROWS'
ob_corner.lineart.crease_threshold = 0.0
_m = ob_corner.modifiers.new('Bevel', 'BEVEL')
_m.width = 0.05
_m.width_pct = 0.05

# ---- collection membership
col_collection.objects.link(ob_normalrow)
col_collection.objects.link(ob_corner)

# ---- scene / render settings (as saved in the file)
scene.frame_start = 1; scene.frame_end = 250; scene.frame_set(1)
scene.render.engine = 'BLENDER_EEVEE_NEXT'
scene.cycles.sampling_pattern = 'TABULATED_SOBOL'
bpy.context.view_layer.update()

# ---- added for rendering (the .blend has no active camera and no usable light): camera, sun
cam_auto = bpy.data.cameras.new('AutoCamera')
cam_auto.lens = 50.0
cam_auto.sensor_width = 36.0
cam_auto.clip_end = 1000.0
ob_auto_camera = bpy.data.objects.new('AutoCamera', cam_auto)
scene.collection.objects.link(ob_auto_camera)
ob_auto_camera.location = (5.2836, -5.37807, 5.67658)
ob_auto_camera.rotation_euler = (1.09748, -7.21219e-08, 0.694738)
scene.camera = ob_auto_camera
light_auto_sun = bpy.data.lights.new('AutoSun', 'SUN')
light_auto_sun.energy = 3.0
light_auto_sun.angle = 0.0523599
ob_auto_sun = bpy.data.objects.new('AutoSun', light_auto_sun)
scene.collection.objects.link(ob_auto_sun)
ob_auto_sun.rotation_euler = (0.872665, 0.174533, 0.523599)
bpy.context.view_layer.update()

